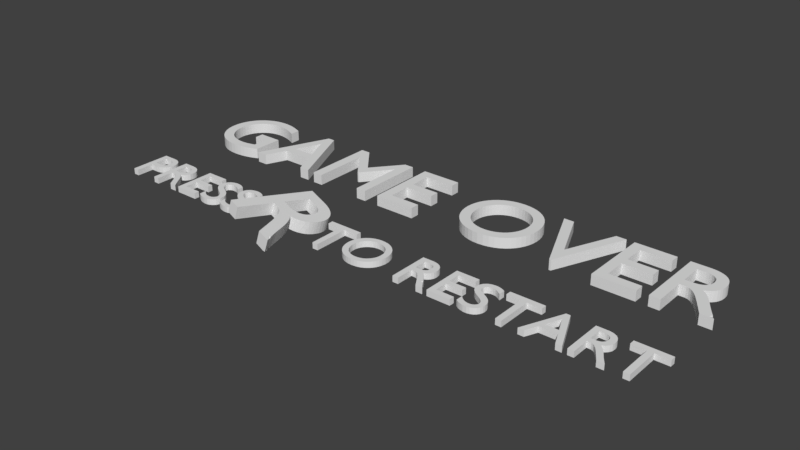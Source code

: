 # Source: Rrestart.blend  (saved by Blender 2.79.0; exported with 4.5.12 LTS)
import bpy
from mathutils import Matrix  # noqa: F401  (used for matrix-valued properties, if any)

bpy.ops.wm.read_factory_settings(use_empty=True)
scene = bpy.context.scene
scene.name = 'Scene'

# ---- collections
col_collection_1 = bpy.data.collections.new('Collection 1'); scene.collection.children.link(col_collection_1)

# ---- world
world_world = bpy.data.worlds.new('World'); scene.world = world_world
world_world.color = (0.05088, 0.05088, 0.05088)
world_world.use_sun_shadow = False
world_world.sun_shadow_jitter_overblur = 0.0
world_world.cycles.sampling_method = 'MANUAL'

# ---- meshes
me_cutext_001 = bpy.data.meshes.new('CUText.001')
me_cutext_001.from_pydata([(-2.82, -1.329, -0.02825), (-2.764, -1.329, -0.02825), (-2.82, -1.329, 0.02824), (-2.764, -1.329, 0.02824), (-2.764, -1.162, 0.02824), (-2.764, -1.113, -0.02825), (-2.82, -0.9437, -0.02825), (-2.82, -0.9437, 0.02824), (-2.764, -1.162, -0.02825), (-2.689, -1.113, -0.02825), (-2.692, -1.162, 0.02824), (-2.69, -1.162, -0.02825), (-2.764, -1.113, 0.02824), (-2.764, -0.9934, 0.02824), (-2.764, -0.9934, -0.02825), (-2.689, -1.113, 0.02824), (-2.658, -1.157, -0.02825), (-2.665, -1.106, -0.02825), (-2.666, -1.159, 0.02824), (-2.649, -1.154, 0.02824), (-2.625, -1.144, -0.02825), (-2.603, -1.127, -0.02825), (-2.629, -1.146, 0.02824), (-2.652, -1.097, -0.02825), (-2.638, -1.083, -0.02825), (-2.665, -1.106, 0.02824), (-2.652, -1.097, 0.02824), (-2.638, -1.083, 0.02824), (-2.634, -1.057, -0.02825), (-2.635, -1.033, -0.02825), (-2.634, -1.057, 0.02824), (-2.635, -1.033, 0.02824), (-2.587, -1.102, -0.02825), (-2.578, -1.077, -0.02825), (-2.603, -1.127, 0.02824), (-2.591, -1.109, 0.02824), (-2.578, -1.032, -0.02825), (-2.528, -1.329, -0.02825), (-2.528, -1.329, 0.02824), (-2.472, -1.329, -0.02825), (-2.472, -1.329, 0.02824), (-2.472, -1.162, -0.02825), (-2.528, -0.9437, -0.02825), (-2.584, -1.097, 0.02824), (-2.578, -1.077, 0.02824), (-2.577, -1.054, -0.02825), (-2.577, -1.054, 0.02824), (-2.578, -1.032, 0.02824), (-2.472, -1.162, 0.02824), (-2.472, -1.112, -0.02825), (-2.439, -1.162, -0.02825), (-2.439, -1.162, 0.02824), (-2.406, -1.175, -0.02825), (-2.425, -1.165, 0.02824), (-2.406, -1.175, 0.02824), (-2.427, -1.112, -0.02825), (-2.425, -1.165, -0.02825), (-2.472, -0.9912, -0.02825), (-2.472, -1.112, 0.02824), (-2.472, -0.9912, 0.02824), (-2.404, -1.109, -0.02825), (-2.427, -1.112, 0.02824), (-2.404, -1.109, 0.02824), (-2.687, -0.9935, -0.02825), (-2.691, -0.9934, 0.02824), (-2.676, -0.9439, -0.02825), (-2.699, -0.9437, 0.02824), (-2.663, -1.0, -0.02825), (-2.647, -1.011, -0.02825), (-2.663, -1.0, 0.02824), (-2.677, -0.9958, 0.02824), (-2.647, -1.011, 0.02824), (-2.645, -0.9525, -0.02825), (-2.669, -0.9452, 0.02824), (-2.645, -0.9525, 0.02824), (-2.623, -0.962, -0.02825), (-2.587, -1.005, -0.02825), (-2.601, -0.9808, -0.02825), (-2.59, -0.9986, 0.02824), (-2.601, -0.9808, 0.02824), (-2.623, -0.962, 0.02824), (-2.584, -1.011, 0.02824), (-2.528, -0.9437, 0.02824), (-2.419, -0.9438, 0.02824), (-2.428, -0.9912, 0.02824), (-2.428, -0.9912, -0.02825), (-2.407, -0.9937, -0.02825), (-2.407, -0.9937, 0.02824), (-2.419, -0.9439, -0.02825), (-2.296, -1.329, -0.02825), (-2.296, -1.329, 0.02824), (-2.362, -1.226, -0.02825), (-2.362, -1.226, 0.02824), (-2.314, -1.202, -0.02825), (-2.315, -1.201, 0.02824), (-2.23, -1.329, -0.02825), (-2.23, -1.329, 0.02824), (-2.268, -1.276, -0.02825), (-2.27, -1.272, 0.02824), (-2.385, -1.196, -0.02825), (-2.337, -1.172, -0.02825), (-2.385, -1.196, 0.02824), (-2.366, -1.146, -0.02825), (-2.366, -1.146, 0.02824), (-2.337, -1.172, 0.02824), (-2.335, -1.129, -0.02825), (-2.335, -1.129, 0.02824), (-2.386, -1.101, -0.02825), (-2.376, -1.093, -0.02825), (-2.366, -1.081, -0.02825), (-2.385, -1.1, 0.02824), (-2.366, -1.081, 0.02824), (-2.36, -1.058, -0.02825), (-2.362, -1.032, -0.02825), (-2.36, -1.058, 0.02824), (-2.362, -1.032, 0.02824), (-2.318, -1.106, -0.02825), (-2.307, -1.083, -0.02825), (-2.318, -1.106, 0.02824), (-2.307, -1.083, 0.02824), (-2.304, -1.057, -0.02825), (-2.305, -1.035, -0.02825), (-2.304, -1.057, 0.02824), (-2.305, -1.035, 0.02824), (-2.188, -1.329, -0.02825), (-2.132, -1.279, 0.02824), (-2.132, -1.159, -0.02825), (-2.132, -1.159, 0.02824), (-1.964, -1.329, -0.02825), (-1.964, -1.329, 0.02824), (-2.132, -1.279, -0.02825), (-2.188, -1.329, 0.02824), (-2.188, -0.9437, -0.02825), (-2.188, -0.9437, 0.02824), (-2.132, -1.11, 0.02824), (-2.132, -0.9934, -0.02825), (-2.132, -0.9934, 0.02824), (-2.132, -1.11, -0.02825), (-1.975, -1.159, 0.02824), (-1.975, -1.159, -0.02825), (-1.975, -1.11, 0.02824), (-1.975, -1.11, -0.02825), (-2.369, -1.018, -0.02825), (-2.38, -1.003, -0.02825), (-2.38, -1.003, 0.02824), (-2.369, -1.018, 0.02824), (-2.384, -0.9492, -0.02825), (-2.356, -0.9597, -0.02825), (-2.389, -0.9482, 0.02824), (-2.356, -0.9597, 0.02824), (-2.333, -0.9766, -0.02825), (-2.309, -1.013, -0.02825), (-2.319, -0.994, -0.02825), (-2.328, -0.9827, 0.02824), (-2.309, -1.013, 0.02824), (-2.319, -0.994, 0.02824), (-2.338, -0.9727, 0.02824), (-1.969, -0.9934, 0.02824), (-1.969, -0.9437, 0.02824), (-1.964, -1.279, -0.02825), (-1.964, -1.279, 0.02824), (-1.892, -1.318, -0.02825), (-1.893, -1.318, 0.02824), (-1.865, -1.328, -0.02825), (-1.83, -1.334, -0.02825), (-1.844, -1.332, 0.02824), (-1.868, -1.327, 0.02824), (-1.923, -1.299, -0.02825), (-1.891, -1.261, -0.02825), (-1.923, -1.299, 0.02824), (-1.893, -1.258, 0.02824), (-1.923, -1.231, -0.02825), (-1.923, -1.231, 0.02824), (-1.867, -1.275, -0.02825), (-1.839, -1.283, -0.02825), (-1.867, -1.275, 0.02824), (-1.839, -1.283, 0.02824), (-1.926, -1.035, 0.02824), (-1.882, -1.121, 0.02824), (-1.875, -1.127, -0.02825), (-1.862, -1.135, 0.02824), (-1.823, -1.16, 0.02824), (-1.899, -1.105, -0.02825), (-1.913, -1.087, -0.02825), (-1.913, -1.087, 0.02824), (-1.899, -1.105, 0.02824), (-1.922, -1.066, -0.02825), (-1.926, -1.035, -0.02825), (-1.869, -1.059, -0.02825), (-1.874, -1.032, -0.02825), (-1.922, -1.066, 0.02824), (-1.843, -1.083, -0.02825), (-1.843, -1.083, 0.02824), (-1.869, -1.059, 0.02824), (-1.874, -1.032, 0.02824), (-1.792, -1.333, -0.02825), (-1.819, -1.334, 0.02824), (-1.792, -1.333, 0.02824), (-1.742, -1.309, -0.02825), (-1.765, -1.324, -0.02825), (-1.765, -1.324, 0.02824), (-1.742, -1.309, 0.02824), (-1.812, -1.284, -0.02825), (-1.789, -1.279, -0.02825), (-1.815, -1.285, 0.02824), (-1.801, -1.282, 0.02824), (-1.789, -1.279, 0.02824), (-1.773, -1.269, -0.02825), (-1.756, -1.246, -0.02825), (-1.773, -1.269, 0.02824), (-1.762, -1.217, -0.02825), (-1.756, -1.246, 0.02824), (-1.762, -1.217, 0.02824), (-1.652, -1.307, 0.02824), (-1.724, -1.29, -0.02825), (-1.715, -1.271, -0.02825), (-1.708, -1.252, -0.02825), (-1.724, -1.29, 0.02824), (-1.715, -1.271, 0.02824), (-1.708, -1.252, 0.02824), (-1.707, -1.23, -0.02825), (-1.707, -1.23, 0.02824), (-1.664, -1.299, -0.02825), (-1.664, -1.298, 0.02824), (-1.664, -1.228, -0.02825), (-1.65, -1.246, -0.02825), (-1.664, -1.228, 0.02824), (-1.65, -1.246, 0.02824), (-1.791, -1.18, -0.02825), (-1.771, -1.201, -0.02825), (-1.79, -1.181, 0.02824), (-1.771, -1.201, 0.02824), (-1.75, -1.141, -0.02825), (-1.75, -1.141, 0.02824), (-1.776, -1.122, -0.02825), (-1.775, -1.123, 0.02824), (-1.71, -1.201, -0.02825), (-1.719, -1.178, -0.02825), (-1.71, -1.201, 0.02824), (-1.719, -1.178, 0.02824), (-1.733, -1.158, -0.02825), (-1.733, -1.158, 0.02824), (-1.64, -1.105, -0.02825), (-1.654, -1.087, -0.02825), (-1.64, -1.105, 0.02824), (-1.654, -1.087, 0.02824), (-1.663, -1.066, -0.02825), (-1.667, -1.035, -0.02825), (-1.667, -1.035, 0.02824), (-1.663, -1.066, 0.02824), (-1.969, -0.9934, -0.02825), (-1.969, -0.9437, -0.02825), (-1.92, -1.005, -0.02825), (-1.907, -0.981, -0.02825), (-1.868, -1.009, -0.02825), (-1.92, -1.005, 0.02824), (-1.907, -0.981, 0.02824), (-1.888, -0.9617, -0.02825), (-1.888, -0.9617, 0.02824), (-1.842, -0.9916, -0.02825), (-1.868, -1.009, 0.02824), (-1.842, -0.9916, 0.02824), (-1.87, -0.9514, -0.02825), (-1.852, -0.9446, -0.02825), (-1.866, -0.9496, 0.02824), (-1.841, -0.9419, 0.02824), (-1.814, -0.9878, -0.02825), (-1.792, -0.9898, -0.02825), (-1.814, -0.9878, 0.02824), (-1.792, -0.9898, 0.02824), (-1.818, -0.9384, -0.02825), (-1.793, -0.939, -0.02825), (-1.818, -0.9384, 0.02824), (-1.793, -0.939, 0.02824), (-1.771, -0.9962, -0.02825), (-1.746, -1.009, -0.02825), (-1.77, -0.9962, 0.02824), (-1.746, -1.009, 0.02824), (-1.765, -0.9446, -0.02825), (-1.739, -0.9556, -0.02825), (-1.771, -0.943, 0.02824), (-1.749, -0.9507, 0.02824), (-1.722, -1.028, -0.02825), (-1.722, -0.9654, -0.02825), (-1.722, -1.028, 0.02824), (-1.722, -0.9654, 0.02824), (-1.661, -1.005, -0.02825), (-1.648, -0.981, -0.02825), (-1.661, -1.005, 0.02824), (-1.648, -0.981, 0.02824), (-1.63, -0.9617, 0.02824), (-0.9504, -1.403, -0.01549), (-0.8585, -1.58, 0.1126), (-1.631, -1.319, -0.02825), (-1.584, -1.332, -0.02825), (-1.609, -1.327, -0.02825), (-1.631, -1.319, 0.02824), (-1.603, -1.329, 0.02824), (-1.56, -1.334, -0.02825), (-1.581, -1.333, 0.02824), (-1.56, -1.334, 0.02824), (-1.625, -1.266, -0.02825), (-1.6, -1.278, -0.02825), (-1.625, -1.266, 0.02824), (-1.604, -1.276, 0.02824), (-1.576, -1.284, -0.02825), (-1.553, -1.284, -0.02825), (-1.58, -1.283, 0.02824), (-1.557, -1.285, 0.02824), (-1.533, -1.333, -0.02825), (-1.506, -1.324, -0.02825), (-1.533, -1.333, 0.02824), (-1.506, -1.324, 0.02824), (-1.484, -1.309, -0.02825), (-1.484, -1.309, 0.02824), (-1.53, -1.279, -0.02825), (-1.514, -1.269, -0.02825), (-1.543, -1.282, 0.02824), (-1.53, -1.279, 0.02824), (-1.514, -1.269, 0.02824), (-1.503, -1.217, -0.02825), (-1.498, -1.246, 0.02824), (-1.503, -1.217, 0.02824), (-1.498, -1.246, -0.02825), (-1.465, -1.29, -0.02825), (-1.456, -1.271, -0.02825), (-1.465, -1.29, 0.02824), (-1.454, -1.265, 0.02824), (-1.45, -1.253, -0.02825), (-1.448, -1.23, -0.02825), (-1.614, -1.129, -0.02825), (-1.623, -1.121, 0.02824), (-1.601, -1.137, 0.02824), (-1.531, -1.181, 0.02824), (-1.532, -1.18, -0.02825), (-1.562, -1.161, 0.02824), (-1.584, -1.083, -0.02825), (-1.584, -1.083, 0.02824), (-1.61, -1.059, -0.02825), (-1.615, -1.032, -0.02825), (-1.61, -1.059, 0.02824), (-1.615, -1.032, 0.02824), (-1.52, -1.121, -0.02825), (-1.512, -1.201, -0.02825), (-1.512, -1.201, 0.02824), (-1.515, -1.124, 0.02824), (-1.452, -1.201, -0.02825), (-1.461, -1.178, -0.02825), (-1.452, -1.201, 0.02824), (-1.461, -1.178, 0.02824), (-1.491, -1.141, -0.02825), (-1.474, -1.158, -0.02825), (-1.491, -1.141, 0.02824), (-1.474, -1.158, 0.02824), (-1.449, -1.244, 0.02824), (-1.448, -1.23, 0.02824), (-1.61, -1.009, -0.02825), (-1.583, -0.9916, -0.02825), (-1.61, -1.009, 0.02824), (-1.583, -0.9916, 0.02824), (-1.63, -0.9617, -0.02825), (-1.611, -0.9514, -0.02825), (-1.611, -0.9514, 0.02824), (-1.59, -0.9436, 0.02824), (-1.556, -0.9878, -0.02825), (-1.556, -0.9878, 0.02824), (-1.59, -0.9435, -0.02825), (-1.559, -0.9384, -0.02825), (-1.559, -0.9384, 0.02824), (-1.533, -0.9898, -0.02825), (-1.511, -0.9966, -0.02825), (-1.533, -0.9898, 0.02824), (-1.513, -0.9956, 0.02824), (-1.535, -0.939, -0.02825), (-1.509, -0.9437, -0.02825), (-1.535, -0.939, 0.02824), (-1.509, -0.9437, 0.02824), (-1.487, -1.009, -0.02825), (-1.463, -1.028, -0.02825), (-1.463, -0.9654, -0.02825), (-1.487, -1.009, 0.02824), (-1.463, -1.028, 0.02824), (-1.463, -0.9654, 0.02824), (-1.482, -0.9548, -0.02825), (-1.486, -0.9531, 0.02824), (-1.163, -1.151, -2.74e-05), (-1.083, -1.176, -0.01508), (-1.084, -1.166, 0.02583), (-1.108, -1.166, -0.01061), (-1.079, -1.151, 0.1068), (-1.138, -1.049, -0.01905), (-1.066, -1.069, -0.033), (-0.981, -1.32, -0.01936), (-1.046, -1.205, -0.01958), (-1.023, -1.213, 0.03059), (-1.016, -1.247, -0.02106), (-0.9952, -1.288, -0.02037), (-1.017, -1.224, 0.02155), (-0.9823, -1.244, 0.09687), (-0.966, -1.358, -0.01773), (-0.9034, -1.231, -0.04871), (-0.8765, -1.216, 0.06903), (-1.061, -1.191, -0.01799), (-1.058, -1.182, 0.01867), (-0.8556, -1.149, -0.07034), (-0.8791, -1.161, -0.06345), (-1.037, -1.075, -0.0387), (-1.039, -1.053, 0.08478), (-1.0, -1.079, -0.04656), (-0.9968, -1.072, 0.00765), (-0.9825, -1.074, -0.009686), (-0.9423, -1.178, -0.04681), (-0.9206, -1.204, -0.04833), (-0.905, -1.203, 0.003287), (-0.8995, -1.168, -0.05783), (-0.8871, -1.161, -0.0005689), (-0.9235, -1.166, 0.03033), (-0.9073, -1.166, 0.004687), (-0.9229, -1.167, 0.03094), (-0.9045, -1.163, 0.029), (-0.9482, -1.07, -0.05958), (-0.9385, -1.066, -0.06232), (-0.9195, -1.053, -0.06834), (-0.9011, -1.034, -0.07504), (-0.967, -1.076, -0.05454), (-0.9567, -1.069, -0.004586), (-0.9395, -1.065, -0.01966), (-0.9684, -1.071, 0.000895), (-0.9606, -1.063, 0.06819), (-0.9419, -1.065, 0.01488), (-0.9179, -1.054, -0.033), (-0.9084, -1.047, -0.01894), (-0.8957, -1.036, -0.02027), (-0.9191, -1.055, 0.02494), (-0.8943, -1.038, 0.01548), (-1.169, -0.6703, -0.06175), (-1.079, -0.7992, -0.06529), (-0.888, -1.008, -0.08146), (-0.8793, -1.013, -0.0144), (-0.9437, -0.8434, -0.09029), (-0.89, -0.891, -0.09629), (-0.9207, -0.8584, -0.09356), (-0.9186, -0.8463, -0.05003), (-0.9009, -0.8761, -0.09581), (-0.8801, -0.8753, -0.02822), (-0.8876, -0.8586, -0.007686), (-0.9001, -0.8459, -0.001144), (-0.8942, -0.8427, 0.02421), (-0.9869, -0.8248, -0.08288), (-0.9792, -0.8038, 0.03849), (-0.97, -0.7248, -0.09984), (-0.9568, -0.8369, -0.08816), (-0.9319, -0.7372, -0.1069), (-0.8662, -0.7698, -0.1176), (-0.8972, -0.7522, -0.1128), (-0.9534, -0.8119, 0.03367), (-0.9308, -0.8211, 0.02971), (-0.9116, -0.831, 0.02666), (-0.9051, -0.7218, 0.01085), (-0.8853, -1.595, -0.005135), (-0.8022, -1.618, -0.02107), (-0.8076, -1.616, -0.02005), (-0.749, -1.631, -0.0231), (-0.78, -1.624, -0.02534), (-0.7647, -1.596, -0.03249), (-0.7613, -1.601, -0.02056), (-0.7425, -1.628, 0.003217), (-0.7624, -1.582, -0.005258), (-0.7945, -1.553, -0.03134), (-0.8004, -1.578, -0.02675), (-0.7928, -1.524, -0.03548), (-0.8127, -1.468, -0.03831), (-0.8439, -1.37, -0.04399), (-0.812, -1.37, 0.07462), (-0.7761, -1.578, -0.02333), (-0.7841, -1.547, -0.03449), (-0.7655, -1.565, 0.007581), (-0.8318, -1.313, 0.07156), (-0.8684, -1.303, -0.04727), (-0.8884, -1.258, -0.04857), (-0.8505, -1.266, 0.0697), (-0.8655, -1.235, 0.06911), (-0.8274, -1.128, -0.07949), (-0.8725, -1.156, 0.004899), (-0.8431, -1.142, 0.01654), (-0.824, -1.129, -0.0308), (-0.8248, -1.13, 0.005218), (-0.7989, -1.11, 0.00888), (-0.7927, -1.107, 0.03567), (-0.7886, -1.08, -0.09461), (-0.8058, -1.107, -0.08718), (-0.7791, -1.061, -0.09923), (-0.771, -1.041, -0.1038), (-0.8808, -1.026, 0.04509), (-0.8669, -1.006, 0.03946), (-0.7968, -1.102, -0.03897), (-0.7813, -1.083, -0.0357), (-0.7618, -1.052, -0.02205), (-0.7693, -1.077, 0.02648), (-0.7442, -1.025, 0.01394), (-0.7562, -1.056, 0.02069), (-0.8801, -0.9817, -0.08665), (-0.877, -0.9893, -0.06075), (-0.8763, -0.957, -0.09076), (-0.8606, -0.9369, -0.02446), (-0.7588, -0.9846, -0.1139), (-0.857, -0.9804, 0.03377), (-0.8671, -0.9652, -0.04226), (-0.8569, -0.9599, 0.003321), (-0.8487, -0.9385, 0.0264), (-0.7319, -0.9691, 0.003814), (-0.878, -0.9204, -0.09516), (-0.8816, -0.8948, -0.07205), (-0.7795, -0.8628, -0.1251), (-0.7939, -0.8388, -0.125), (-0.8637, -0.9117, -0.0308), (-0.8631, -0.8928, -0.006776), (-0.8582, -0.9168, -0.009648), (-0.8627, -0.8773, 0.02159), (-0.8525, -0.9032, 0.02264), (-0.8768, -0.8647, 0.004797), (-0.8802, -0.855, 0.02263), (-0.8802, -0.855, 0.02263), (-0.7685, -0.821, -0.007267), (-0.7647, -1.018, -0.1081), (-0.7378, -1.003, 0.009591), (-0.7574, -0.952, -0.1185), (-0.7306, -0.9366, -0.0007627), (-0.7679, -0.8909, -0.1241), (-0.7605, -0.9207, -0.1219), (-0.7527, -0.8474, -0.007405), (-0.7411, -0.8755, -0.006372), (-0.7337, -0.9053, -0.004161), (-0.8387, -0.7898, -0.1212), (-0.814, -0.8131, -0.1238), (-0.7921, -0.8261, -0.09264), (-0.7882, -0.7967, -0.005955), (-0.8703, -0.7368, 0.004908), (-0.8393, -0.7544, 0.0001412), (-0.8119, -0.7744, -0.003489), (-0.6278, -0.9934, -0.02825), (-0.6278, -0.9934, 0.02824), (-0.6278, -0.9437, -0.02825), (-0.6278, -0.9437, 0.02824), (-0.3058, -0.9437, 0.02824), (-0.4945, -1.329, -0.02825), (-0.4945, -1.329, 0.02824), (-0.4391, -1.329, -0.02825), (-0.4391, -1.329, 0.02824), (-0.4945, -0.9934, 0.02824), (-0.4945, -0.9934, -0.02825), (-0.4391, -0.9934, -0.02825), (-0.4391, -0.9934, 0.02824), (-0.2317, -1.255, 0.02824), (-0.2524, -1.223, -0.02825), (-0.2318, -1.255, -0.02825), (-0.2524, -1.223, 0.02824), (-0.1746, -1.306, 0.02824), (-0.1505, -1.318, 0.02824), (-0.1242, -1.327, -0.02825), (-0.2152, -1.274, -0.02825), (-0.1961, -1.291, -0.02825), (-0.1961, -1.291, 0.02824), (-0.2152, -1.274, 0.02824), (-0.1649, -1.248, -0.02825), (-0.1899, -1.22, -0.02825), (-0.1649, -1.248, 0.02824), (-0.1745, -1.306, -0.02825), (-0.1505, -1.318, -0.02825), (-0.141, -1.264, -0.02825), (-0.141, -1.264, 0.02824), (-0.2692, -1.162, 0.02824), (-0.2708, -1.136, -0.02825), (-0.2708, -1.136, 0.02824), (-0.2643, -1.187, -0.02825), (-0.2643, -1.187, 0.02824), (-0.2125, -1.157, 0.02824), (-0.2692, -1.162, -0.02825), (-0.2691, -1.11, -0.02825), (-0.2691, -1.11, 0.02824), (-0.2642, -1.085, -0.02825), (-0.2118, -1.105, -0.02825), (-0.2561, -1.06, -0.02825), (-0.2642, -1.085, 0.02824), (-0.245, -1.038, -0.02825), (-0.2561, -1.06, 0.02824), (-0.245, -1.038, 0.02824), (-0.2024, -1.195, -0.02825), (-0.2086, -1.176, -0.02825), (-0.2046, -1.19, 0.02824), (-0.1899, -1.22, 0.02824), (-0.2136, -1.149, -0.02825), (-0.2138, -1.136, 0.02824), (-0.2025, -1.078, -0.02825), (-0.2118, -1.105, 0.02824), (-0.2025, -1.078, 0.02824), (-0.1909, -1.055, -0.02825), (-0.194, -1.061, 0.02824), (-0.1835, -1.045, 0.02824), (-0.1711, -1.031, -0.02825), (-0.1711, -1.031, 0.02824), (-0.3058, -0.9437, -0.02825), (-0.3058, -0.9934, -0.02825), (-0.3058, -0.9934, 0.02824), (-0.231, -1.017, -0.02825), (-0.231, -1.017, 0.02824), (-0.2142, -0.9974, -0.02825), (-0.195, -0.9806, -0.02825), (-0.2142, -0.9974, 0.02824), (-0.195, -0.9806, 0.02824), (-0.1732, -0.9662, -0.02825), (-0.1732, -0.9662, 0.02824), (-0.1493, -1.014, -0.02825), (-0.1569, -1.019, 0.02824), (-0.1411, -1.009, 0.02824), (-0.1491, -0.9545, -0.02825), (-0.1491, -0.9545, 0.02824), (-1.359, -1.465, 0.08564), (-1.332, -1.45, 0.2034), (-1.245, -1.496, 0.06394), (-1.219, -1.481, 0.1817), (-1.142, -0.6549, 0.05599), (-1.186, -1.342, 0.156), (-1.185, -1.342, 0.1559), (-1.136, -1.136, 0.1177), (-1.112, -1.033, 0.0987), (-1.064, -1.168, 0.05682), (-0.9952, -1.222, 0.09691), (-0.9332, -1.359, 0.1008), (-0.9584, -1.294, 0.09797), (-1.016, -1.193, 0.09774), (-1.035, -1.175, 0.09978), (-1.055, -1.161, 0.1025), (-0.9841, -1.063, 0.07355), (-1.01, -1.06, 0.07904), (-0.8599, -1.149, 0.0565), (-0.9197, -1.164, 0.05312), (-0.916, -1.161, 0.07093), (-0.893, -1.19, 0.06944), (-0.8929, -1.158, 0.06518), (-0.9402, -1.06, 0.06319), (-0.9134, -1.052, 0.05604), (-0.8926, -1.037, 0.04936), (-1.052, -0.7838, 0.05245), (-0.9432, -0.7094, 0.01792), (-0.7538, -1.616, 0.05115), (-0.7317, -1.621, 0.05028), (-0.7234, -1.617, 0.0867), (-0.7357, -1.586, 0.08547), (-0.7579, -1.565, 0.08777), (-0.7881, -1.446, 0.07905), (-0.7728, -1.491, 0.08142), (-0.7472, -1.58, 0.05286), (-0.7459, -1.576, 0.0746), (-0.7589, -1.552, 0.04895), (-0.7495, -1.551, 0.08406), (-0.7527, -1.579, 0.08843), (-0.8242, -1.131, 0.04608), (-2.778, -0.224, -0.05), (-2.778, -0.224, 0.05), (-2.803, -0.1874, -0.05), (-2.803, -0.1874, 0.05), (-2.824, -0.1473, 0.05), (-2.839, -0.1039, -0.05), (-2.839, -0.1039, 0.05), (-2.824, -0.1473, -0.05), (-2.848, -0.05766, -0.05), (-2.848, -0.05766, 0.05), (-2.851, -0.008837, -0.05), (-2.851, -0.008837, 0.05), (-2.848, 0.04035, -0.05), (-2.848, 0.04035, 0.05), (-2.838, 0.08718, -0.05), (-2.838, 0.08718, 0.05), (-2.713, -0.2854, 0.05), (-2.675, -0.3096, -0.05), (-2.713, -0.2855, -0.05), (-2.633, -0.3289, -0.05), (-2.675, -0.3096, 0.05), (-2.587, -0.3431, -0.05), (-2.587, -0.3431, 0.05), (-2.539, -0.3518, -0.05), (-2.539, -0.3518, 0.05), (-2.488, -0.3548, -0.05), (-2.488, -0.3548, 0.05), (-2.513, -0.2626, -0.05), (-2.453, -0.3541, -0.05), (-2.461, -0.2649, -0.05), (-2.409, -0.3508, -0.05), (-2.409, -0.3508, 0.05), (-2.429, -0.2622, -0.05), (-2.404, -0.2583, -0.05), (-2.748, -0.2568, -0.05), (-2.695, -0.1679, -0.05), (-2.695, -0.1679, 0.05), (-2.73, -0.1104, -0.05), (-2.741, -0.0778, -0.05), (-2.714, -0.1405, -0.05), (-2.714, -0.1405, 0.05), (-2.73, -0.1104, 0.05), (-2.618, -0.2315, -0.05), (-2.647, -0.2136, 0.05), (-2.647, -0.2136, -0.05), (-2.673, -0.1923, -0.05), (-2.618, -0.2315, 0.05), (-2.585, -0.2457, 0.05), (-2.748, -0.04287, -0.05), (-2.748, -0.04287, 0.05), (-2.75, -0.005833, -0.05), (-2.75, -0.005832, 0.05), (-2.748, 0.03039, -0.05), (-2.741, 0.06489, -0.05), (-2.741, 0.06489, 0.05), (-2.73, 0.09738, -0.05), (-2.585, -0.2457, -0.05), (-2.551, -0.2562, -0.05), (-2.551, -0.2562, 0.05), (-2.513, -0.2626, 0.05), (-2.467, -0.265, 0.05), (-2.419, -0.2609, 0.05), (-2.457, -0.09784, -0.05), (-2.457, -0.09784, 0.05), (-2.457, -0.009834, -0.05), (-2.823, 0.1313, -0.05), (-2.823, 0.1313, 0.05), (-2.802, 0.1723, 0.05), (-2.777, 0.2098, -0.05), (-2.777, 0.2098, 0.05), (-2.802, 0.1723, -0.05), (-2.715, 0.1276, -0.05), (-2.715, 0.1276, 0.05), (-2.696, 0.1553, -0.05), (-2.746, 0.2435, -0.05), (-2.746, 0.2435, 0.05), (-2.711, 0.2731, 0.05), (-2.672, 0.2981, -0.05), (-2.674, 0.1802, -0.05), (-2.674, 0.1802, 0.05), (-2.649, 0.2019, -0.05), (-2.649, 0.2019, 0.05), (-2.711, 0.2731, -0.05), (-2.621, 0.2204, -0.05), (-2.63, 0.3181, -0.05), (-2.621, 0.2204, 0.05), (-2.591, 0.2352, -0.05), (-2.591, 0.2352, 0.05), (-2.584, 0.3329, -0.05), (-2.63, 0.3181, 0.05), (-2.584, 0.3329, 0.05), (-2.558, 0.2461, -0.05), (-2.558, 0.2461, 0.05), (-2.523, 0.2529, -0.05), (-2.487, 0.2552, -0.05), (-2.487, 0.2552, 0.05), (-2.523, 0.2529, 0.05), (-2.536, 0.342, -0.05), (-2.456, 0.2545, -0.05), (-2.456, 0.2545, 0.05), (-2.425, 0.2509, -0.05), (-2.395, 0.2458, -0.05), (-2.415, 0.2494, 0.05), (-2.383, 0.3355, -0.05), (-2.536, 0.342, 0.05), (-2.485, 0.3452, -0.05), (-2.485, 0.3452, 0.05), (-2.455, 0.3447, -0.05), (-2.455, 0.3447, 0.05), (-2.422, 0.3418, -0.05), (-2.417, 0.3412, 0.05), (-2.367, -0.3441, -0.05), (-2.366, -0.344, 0.05), (-2.37, -0.2508, -0.05), (-2.326, -0.3343, -0.05), (-2.324, -0.3339, 0.05), (-2.283, -0.321, -0.05), (-2.282, -0.3206, 0.05), (-2.251, -0.3084, -0.05), (-2.228, -0.2993, 0.05), (-2.228, -0.2988, -0.05), (-2.161, -0.3458, -0.05), (-2.161, -0.3458, 0.05), (-2.061, -0.3458, -0.05), (-2.061, -0.3458, 0.05), (-2.371, -0.2511, 0.05), (-2.326, -0.2379, -0.05), (-2.326, -0.2379, 0.05), (-2.326, -0.09784, -0.05), (-2.228, -0.009834, -0.05), (-2.228, -0.009834, 0.05), (-1.975, -0.1448, -0.05), (-1.975, -0.1448, 0.05), (-1.937, -0.05684, -0.05), (-1.937, -0.05684, 0.05), (-1.868, 0.3402, 0.05), (-1.835, 0.1902, -0.05), (-1.685, -0.1448, -0.05), (-1.725, -0.05684, -0.05), (-1.835, 0.1902, 0.05), (-1.494, -0.3458, 0.05), (-2.352, 0.235, -0.05), (-2.374, 0.2409, 0.05), (-2.313, 0.2216, -0.05), (-2.343, 0.2321, 0.05), (-2.313, 0.2216, 0.05), (-2.272, 0.2036, 0.05), (-2.242, 0.1882, -0.05), (-2.242, 0.1882, 0.05), (-2.273, 0.2042, -0.05), (-2.281, 0.3031, 0.05), (-2.242, 0.2878, -0.05), (-2.354, 0.328, -0.05), (-2.383, 0.3355, 0.05), (-2.354, 0.328, 0.05), (-2.327, 0.3196, -0.05), (-2.324, 0.3188, 0.05), (-1.868, 0.3402, -0.05), (-1.594, -0.3458, 0.05), (-1.594, -0.3458, -0.05), (-1.494, -0.3458, -0.05), (-1.421, -0.3458, -0.05), (-1.323, -0.3458, 0.05), (-1.323, -0.3458, -0.05), (-1.799, 0.3402, -0.05), (-1.421, -0.3458, 0.05), (-1.421, 0.3362, -0.05), (-1.095, -0.07883, -0.05), (-1.095, -0.07883, 0.05), (-1.323, 0.1877, -0.05), (-1.103, 0.05617, -0.05), (-1.111, -0.07883, 0.05), (-1.111, -0.07883, -0.05), (-1.103, 0.05617, 0.05), (-0.885, 0.1852, 0.05), (-1.329, 0.3362, -0.05), (-0.876, 0.3362, 0.05), (-0.885, 0.1852, -0.05), (-0.876, 0.3362, -0.05), (-0.883, -0.3458, -0.05), (-0.785, -0.3458, 0.05), (-0.883, -0.3458, 0.05), (-0.785, -0.3458, -0.05), (-0.638, -0.3458, -0.05), (-0.638, -0.3458, 0.05), (-0.54, -0.2578, -0.05), (-0.883, 0.1852, 0.05), (-0.883, 0.1852, -0.05), (-0.785, 0.3362, -0.05), (-0.638, 0.3362, -0.05), (-0.638, 0.3362, 0.05), (-0.54, -0.04584, -0.05), (-0.54, 0.04216, -0.05), (-0.54, 0.04216, 0.05), (-0.261, 0.04216, 0.05), (-0.242, -0.3458, -0.05), (-0.242, -0.2578, -0.05), (-0.261, -0.04584, -0.05), (-0.261, -0.04584, 0.05), (-0.261, 0.04216, -0.05), (-0.54, 0.2482, -0.05), (-0.251, 0.2482, -0.05), (-0.251, 0.3362, -0.05), (-0.251, 0.3362, 0.05), (-2.748, 0.03039, 0.05), (-2.633, -0.3289, 0.05), (-2.452, -0.3541, 0.05), (-2.748, -0.2568, 0.05), (-2.741, -0.0778, 0.05), (-2.673, -0.1923, 0.05), (-2.73, 0.09739, 0.05), (-2.326, -0.09784, 0.05), (-2.457, -0.009834, 0.05), (-2.696, 0.1553, 0.05), (-2.672, 0.2981, 0.05), (-1.685, -0.1448, 0.05), (-1.725, -0.05684, 0.05), (-1.799, 0.3402, 0.05), (-2.242, 0.2872, 0.05), (-1.323, 0.1877, 0.05), (-1.421, 0.3362, 0.05), (-1.329, 0.3362, 0.05), (-0.54, -0.2578, 0.05), (-0.785, 0.3362, 0.05), (-0.54, -0.04584, 0.05), (-0.242, -0.3458, 0.05), (-0.242, -0.2578, 0.05), (-0.54, 0.2482, 0.05), (-0.251, 0.2482, 0.05), (-0.09574, -1.332, -0.02825), (-0.09574, -1.332, 0.02824), (-0.1242, -1.327, 0.02824), (-0.06523, -1.334, -0.02825), (-0.03373, -1.332, -0.02825), (-0.06523, -1.334, 0.02824), (-0.03373, -1.332, 0.02824), (-0.1148, -1.276, -0.02825), (-0.07242, -1.283, -0.02825), (-0.1148, -1.276, 0.02824), (-0.08508, -1.282, 0.02824), (-0.03647, -1.281, -0.02825), (-0.0641, -1.283, 0.02824), (-0.04299, -1.282, 0.02824), (-0.004494, -1.327, -0.02825), (-0.004491, -1.327, 0.02824), (0.02238, -1.318, -0.02825), (0.04681, -1.306, -0.02825), (0.02238, -1.318, 0.02824), (0.04678, -1.306, 0.02824), (0.005132, -1.269, -0.02825), (-0.02297, -1.278, 0.02824), (0.005132, -1.269, 0.02824), (0.03599, -1.249, -0.02825), (0.06864, -1.291, -0.02825), (0.06864, -1.291, 0.02824), (0.02917, -1.254, 0.02824), (0.04342, -1.241, 0.02824), (0.05589, -1.227, 0.02824), (0.05061, -1.037, 0.02824), (0.08793, -1.274, -0.02825), (0.08792, -1.274, 0.02824), (0.06257, -1.219, -0.02825), (0.1044, -1.255, -0.02825), (0.0664, -1.212, 0.02824), (0.1044, -1.255, 0.02824), (0.1181, -1.234, -0.02825), (0.1182, -1.234, 0.02824), (0.07901, -1.184, -0.02825), (0.07482, -1.195, 0.02824), (0.08101, -1.176, 0.02824), (0.08599, -1.147, -0.02825), (0.08483, -1.157, 0.02824), (0.08613, -1.136, 0.02824), (0.129, -1.211, -0.02825), (0.1368, -1.187, -0.02825), (0.129, -1.211, 0.02824), (0.1368, -1.187, 0.02824), (0.1433, -1.147, -0.02825), (0.1416, -1.162, 0.02824), (0.1432, -1.136, 0.02824), (0.08419, -1.105, -0.02825), (0.07037, -1.067, -0.02825), (0.08419, -1.105, 0.02824), (0.07482, -1.078, 0.02824), (0.05061, -1.037, -0.02825), (0.1177, -1.037, -0.02825), (0.06639, -1.061, 0.02824), (0.1038, -1.016, 0.02824), (0.1415, -1.11, -0.02825), (0.1366, -1.084, -0.02825), (0.1287, -1.06, 0.02824), (0.1415, -1.11, 0.02824), (0.1366, -1.084, 0.02824), (0.1287, -1.06, -0.02825), (0.1177, -1.037, 0.02824), (-0.1147, -0.9969, -0.02825), (-0.08508, -0.9908, -0.02825), (-0.1237, -1.001, 0.02824), (-0.105, -0.9945, 0.02824), (-0.08508, -0.9908, 0.02824), (-0.1228, -0.9459, -0.02825), (-0.09439, -0.9405, -0.02825), (-0.1227, -0.9459, 0.02824), (-0.09439, -0.9405, 0.02824), (-0.05142, -0.9897, -0.02825), (-0.0641, -0.9895, 0.02824), (-0.04299, -0.9908, 0.02824), (-0.0641, -0.9387, -0.02825), (-0.03333, -0.9405, -0.02825), (-0.0641, -0.9387, 0.02824), (-0.03333, -0.9405, 0.02824), (-0.02296, -0.9945, -0.02825), (0.00515, -1.004, -0.02825), (0.005153, -1.004, 0.02824), (-0.02296, -0.9945, 0.02824), (-0.004619, -0.9459, -0.02825), (-0.004621, -0.9459, 0.02824), (0.02916, -1.019, -0.02825), (0.06793, -0.9804, -0.02825), (0.02917, -1.019, 0.02824), (0.04615, -0.9661, 0.02824), (0.06794, -0.9804, 0.02824), (0.02189, -0.9545, -0.02825), (0.04616, -0.9661, -0.02825), (0.0219, -0.9545, 0.02824), (0.1038, -1.016, -0.02825), (0.08721, -0.9973, -0.02825), (0.08721, -0.9973, 0.02824), (0.3691, -1.329, -0.02825), (0.3691, -1.329, 0.02824), (0.4244, -1.329, -0.02825), (0.4244, -1.329, 0.02824), (0.4244, -1.162, 0.02824), (0.3691, -0.9437, 0.02824), (0.4244, -1.162, -0.02825), (0.3691, -0.9437, -0.02825), (0.4244, -1.112, -0.02825), (0.4244, -1.112, 0.02824), (0.4244, -0.9912, 0.02824), (0.4244, -0.9912, -0.02825), (0.5364, -1.229, -0.02825), (0.5207, -1.208, 0.02824), (0.6007, -1.329, -0.02825), (0.6007, -1.329, 0.02824), (0.5419, -1.238, 0.02824), (0.5988, -1.26, -0.02825), (0.6235, -1.268, -0.02825), (0.5988, -1.26, 0.02824), (0.622, -1.265, 0.003914), (0.6235, -1.268, 0.02824), (0.6062, -1.24, -0.02825), (0.5834, -1.203, -0.02825), (0.6105, -1.253, -0.01487), (0.6051, -1.238, 0.003641), (0.6062, -1.24, 0.02824), (0.6105, -1.253, 0.01972), (0.4758, -1.166, -0.02825), (0.4758, -1.166, 0.02824), (0.4793, -1.111, -0.02825), (0.457, -1.162, 0.02824), (0.457, -1.162, -0.02825), (0.4942, -1.179, -0.02825), (0.5102, -1.195, -0.02825), (0.497, -1.181, 0.02824), (0.5307, -1.145, -0.02825), (0.4786, -1.112, 0.02824), (0.5058, -1.104, -0.02825), (0.5021, -1.105, 0.02824), (0.5139, -1.098, 0.02824), (0.5292, -1.085, 0.02824), (0.5363, -1.058, -0.02825), (0.5345, -1.032, -0.02825), (0.5363, -1.058, 0.02824), (0.5345, -1.032, 0.02824), (0.5601, -1.173, -0.02825), (0.56, -1.173, 0.02824), (0.5809, -1.2, 0.02824), (0.552, -1.134, -0.02825), (0.5672, -1.121, -0.02825), (0.5307, -1.145, 0.02824), (0.552, -1.134, 0.02824), (0.5672, -1.121, 0.02824), (0.5292, -1.085, -0.02825), (0.579, -1.106, 0.02824), (0.5894, -1.083, 0.02824), (0.5894, -1.083, -0.02825), (0.579, -1.106, -0.02825), (0.5931, -1.057, -0.02825), (0.5918, -1.036, -0.02825), (0.5931, -1.057, 0.02824), (0.5918, -1.036, 0.02824), (0.4792, -0.9437, 0.02824), (0.4768, -0.9915, -0.02825), (0.4775, -0.9916, 0.02824), (0.4792, -0.9437, -0.02825), (0.5051, -0.9982, -0.02825), (0.5243, -1.011, -0.02825), (0.5078, -0.9997, 0.02824), (0.4944, -0.9952, 0.02824), (0.5243, -1.011, 0.02824), (0.5027, -0.9471, -0.02825), (0.527, -0.9533, -0.02825), (0.5027, -0.9471, 0.02824), (0.527, -0.9533, 0.02824), (0.5873, -1.013, -0.02825), (0.574, -0.9877, -0.02825), (0.5873, -1.013, 0.02824), (0.574, -0.9877, 0.02824), (0.5536, -0.9677, -0.02825), (0.5536, -0.9677, 0.02824), (0.6667, -1.329, -0.02825), (0.6667, -1.329, 0.02824), (0.7091, -1.329, -0.02825), (0.7091, -1.329, 0.02824), (0.6408, -1.293, -0.02825), (0.6409, -1.293, 0.02824), (0.7645, -1.279, -0.02825), (0.7645, -1.279, 0.02824), (0.7645, -1.159, -0.02825), (0.7645, -1.159, 0.02824), (0.7091, -0.9437, -0.02825), (0.7645, -1.11, -0.02825), (0.7645, -1.11, 0.02824), (0.7645, -0.9934, 0.02824), (0.9328, -1.329, -0.02825), (0.9328, -1.329, 0.02824), (0.9328, -1.279, -0.02825), (0.9328, -1.279, 0.02824), (0.9985, -1.315, -0.02825), (0.974, -1.299, 0.02824), (0.9985, -1.315, 0.02824), (0.974, -1.299, -0.02825), (0.9968, -1.253, -0.02825), (0.994, -1.251, 0.02824), (0.974, -1.229, -0.02825), (0.974, -1.229, 0.02824), (0.922, -1.11, -0.02825), (0.922, -1.11, 0.02824), (0.922, -1.159, -0.02825), (0.922, -1.159, 0.02824), (0.9841, -1.087, -0.02825), (0.9978, -1.105, -0.02825), (0.9841, -1.087, 0.02824), (0.9978, -1.105, 0.02824), (0.975, -1.066, -0.02825), (0.9709, -1.035, -0.02825), (0.975, -1.066, 0.02824), (0.9709, -1.035, 0.02824), (0.7091, -0.9437, 0.02824), (0.7645, -0.9934, -0.02825), (0.9277, -0.9437, 0.02824), (0.9277, -0.9437, -0.02825), (0.9277, -0.9934, -0.02825), (0.9277, -0.9934, 0.02824), (0.9769, -1.005, -0.02825), (0.9895, -0.981, -0.02825), (0.9769, -1.005, 0.02824), (0.9895, -0.981, 0.02824), (1.004, -0.9665, -0.02825), (1.004, -0.9665, 0.02824), (1.023, -1.325, -0.02825), (1.056, -1.333, -0.02825), (1.02, -1.324, 0.02824), (1.044, -1.331, 0.02824), (1.091, -1.334, -0.02825), (1.066, -1.334, 0.02824), (1.091, -1.334, 0.02824), (1.043, -1.28, -0.02825), (1.021, -1.271, -0.02825), (1.043, -1.28, 0.02824), (1.021, -1.271, 0.02824), (1.067, -1.285, 0.02824), (1.067, -1.285, -0.02825), (1.094, -1.283, -0.02825), (1.091, -1.284, 0.02824), (1.104, -1.28, 0.02824), (1.12, -1.328, -0.02825), (1.144, -1.317, -0.02825), (1.116, -1.329, 0.02824), (1.144, -1.317, 0.02824), (1.12, -1.272, -0.02825), (1.118, -1.273, 0.02824), (1.128, -1.263, 0.02824), (1.14, -1.246, -0.02825), (1.135, -1.217, -0.02825), (1.14, -1.246, 0.02824), (1.135, -1.217, 0.02824), (1.164, -1.3, -0.02825), (1.179, -1.278, -0.02825), (1.164, -1.3, 0.02824), (1.179, -1.278, 0.02824), (1.188, -1.252, -0.02825), (1.19, -1.23, -0.02825), (1.188, -1.252, 0.02824), (1.19, -1.23, 0.02824), (1.038, -1.138, -0.02825), (1.015, -1.121, 0.02824), (1.035, -1.136, 0.02824), (1.092, -1.171, -0.02825), (1.093, -1.172, 0.02824), (1.015, -1.121, -0.02825), (1.056, -1.085, -0.02825), (1.049, -1.079, 0.02824), (1.026, -1.051, -0.02825), (1.023, -1.032, -0.02825), (1.035, -1.066, -0.02825), (1.026, -1.051, 0.02824), (1.023, -1.032, 0.02824), (1.035, -1.066, 0.02824), (1.068, -1.091, 0.02824), (1.126, -1.201, -0.02825), (1.112, -1.187, -0.02825), (1.126, -1.201, 0.02824), (1.112, -1.187, 0.02824), (1.123, -1.123, -0.02825), (1.147, -1.141, -0.02825), (1.124, -1.124, 0.02824), (1.147, -1.141, 0.02824), (1.186, -1.201, -0.02825), (1.177, -1.178, -0.02825), (1.177, -1.178, 0.02824), (1.186, -1.201, 0.02824), (1.164, -1.158, -0.02825), (1.164, -1.158, 0.02824), (1.351, -1.329, -0.02825), (1.351, -1.329, 0.02824), (1.351, -0.9934, -0.02825), (1.351, -0.9934, 0.02824), (1.027, -1.015, -0.02825), (1.042, -0.9991, -0.02825), (1.027, -1.015, 0.02824), (1.037, -1.003, 0.02824), (1.049, -0.9955, 0.02824), (1.02, -0.9541, -0.02825), (1.048, -0.9431, -0.02825), (1.02, -0.9541, 0.02824), (1.048, -0.9431, 0.02824), (1.067, -0.9891, -0.02825), (1.09, -0.9881, -0.02825), (1.067, -0.9891, 0.02824), (1.09, -0.9881, 0.02824), (1.09, -0.938, -0.02825), (1.118, -0.9413, -0.02825), (1.072, -0.9395, 0.02824), (1.095, -0.9384, 0.02824), (1.116, -0.992, -0.02825), (1.143, -1.004, -0.02825), (1.116, -0.992, 0.02824), (1.143, -1.004, 0.02824), (1.14, -0.9475, -0.02825), (1.118, -0.9413, 0.02824), (1.14, -0.9475, 0.02824), (1.175, -1.026, -0.02825), (1.175, -0.9633, -0.02825), (1.175, -1.026, 0.02824), (1.175, -0.9633, 0.02824), (1.217, -0.9934, -0.02825), (1.217, -0.9934, 0.02824), (1.217, -0.9437, -0.02825), (1.217, -0.9437, 0.02824), (1.539, -0.9437, 0.02824), (1.406, -1.329, -0.02825), (1.406, -1.329, 0.02824), (1.549, -1.329, -0.02825), (1.549, -1.329, 0.02824), (1.406, -0.9934, -0.02825), (1.406, -0.9934, 0.02824), (1.605, -1.329, -0.02825), (1.605, -1.329, 0.02824), (1.654, -1.215, -0.02825), (1.654, -1.215, 0.02824), (1.818, -1.215, 0.02824), (1.675, -1.166, -0.02825), (1.675, -1.166, 0.02824), (1.795, -1.166, -0.02825), (1.795, -1.166, 0.02824), (1.733, -1.026, -0.02825), (1.714, -0.9415, -0.02825), (1.733, -1.026, 0.02824), (1.539, -0.9437, -0.02825), (1.539, -0.9934, -0.02825), (1.539, -0.9934, 0.02824), (1.714, -0.9415, 0.02824), (1.753, -0.9415, -0.02825), (1.869, -1.329, 0.02824), (1.818, -1.215, -0.02825), (1.869, -1.329, -0.02825), (1.926, -1.329, -0.02825), (1.926, -1.329, 0.02824), (1.753, -0.9415, 0.02824), (1.969, -1.329, -0.02825), (1.969, -1.329, 0.02824), (2.025, -1.329, -0.02825), (2.025, -1.329, 0.02824), (2.025, -1.162, -0.02825), (2.134, -1.226, -0.02825), (2.135, -1.227, 0.02824), (2.025, -1.162, 0.02824), (2.025, -1.112, -0.02825), (2.061, -1.162, -0.02825), (2.058, -1.162, 0.02824), (1.969, -0.9437, -0.02825), (2.025, -0.9912, -0.02825), (2.025, -1.112, 0.02824), (2.025, -0.9912, 0.02824), (2.078, -1.112, 0.02824), (2.083, -1.17, -0.02825), (2.068, -1.164, 0.02824), (2.083, -1.17, 0.02824), (2.079, -1.111, -0.02825), (2.109, -1.193, -0.02825), (2.112, -1.196, 0.02824), (2.098, -1.183, 0.02824), (2.13, -1.146, -0.02825), (2.107, -1.104, -0.02825), (2.13, -1.146, 0.02824), (2.12, -1.093, -0.02825), (2.13, -1.081, -0.02825), (2.107, -1.104, 0.02824), (2.12, -1.093, 0.02824), (2.13, -1.081, 0.02824), (2.136, -1.058, -0.02825), (2.135, -1.032, -0.02825), (2.136, -1.058, 0.02824), (2.135, -1.032, 0.02824), (1.969, -0.9437, 0.02824), (2.069, -0.9912, 0.02824), (2.078, -0.9438, -0.02825), (2.085, -0.9925, -0.02825), (2.09, -0.9937, 0.02824), (2.079, -0.9439, 0.02824), (2.112, -1.001, -0.02825), (2.126, -1.015, -0.02825), (2.112, -1.001, 0.02824), (2.126, -1.015, 0.02824), (2.112, -0.949, -0.02825), (2.134, -0.9569, -0.02825), (2.119, -0.9512, 0.02824), (2.103, -0.9471, 0.02824), (2.134, -0.9569, 0.02824), (2.201, -1.329, 0.02824), (2.181, -1.2, -0.02825), (2.181, -1.199, 0.02824), (2.201, -1.329, -0.02825), (2.227, -1.273, -0.02825), (2.227, -1.273, 0.02824), (2.267, -1.329, -0.02825), (2.267, -1.329, 0.02824), (2.157, -1.17, -0.02825), (2.156, -1.169, 0.02824), (2.157, -1.131, -0.02825), (2.177, -1.109, -0.02825), (2.157, -1.131, 0.02824), (2.17, -1.117, 0.02824), (2.19, -1.083, -0.02825), (2.179, -1.106, 0.02824), (2.19, -1.083, 0.02824), (2.193, -1.057, -0.02825), (2.192, -1.036, -0.02825), (2.193, -1.057, 0.02824), (2.192, -1.036, 0.02824), (2.41, -1.329, -0.02825), (2.41, -1.329, 0.02824), (2.41, -0.9934, 0.02824), (2.465, -1.329, -0.02825), (2.465, -1.329, 0.02824), (2.41, -0.9934, -0.02825), (2.465, -0.9934, -0.02825), (2.465, -0.9934, 0.02824), (2.174, -0.9877, -0.02825), (2.187, -1.013, -0.02825), (2.174, -0.9877, 0.02824), (2.154, -0.9677, 0.02824), (2.187, -1.013, 0.02824), (2.154, -0.9677, -0.02825), (2.276, -0.9934, -0.02825), (2.276, -0.9934, 0.02824), (2.276, -0.9437, -0.02825), (2.276, -0.9437, 0.02824), (2.598, -0.9437, 0.02824), (2.598, -0.9934, 0.02824), (2.598, -0.9934, -0.02825), (2.598, -0.9437, -0.02825), (0.2423, -0.2794, -0.05), (0.2422, -0.2794, 0.05), (0.1548, -0.1778, -0.05), (0.1548, -0.1778, 0.05), (0.1355, -0.1376, -0.05), (0.1215, -0.09498, -0.05), (0.1355, -0.1376, 0.05), (0.1215, -0.09498, 0.05), (0.1792, -0.2152, 0.05), (0.1792, -0.2152, -0.05), (0.2084, -0.2492, -0.05), (0.2083, -0.2491, 0.05), (0.246, -0.1385, -0.05), (0.246, -0.1385, 0.05), (0.231, -0.1083, -0.05), (0.231, -0.1083, 0.05), (0.2201, -0.07584, -0.05), (0.11, -0.004833, -0.05), (0.11, -0.004833, 0.05), (0.1129, -0.05058, -0.05), (0.1129, -0.05058, 0.05), (0.113, 0.04176, -0.05), (0.113, 0.04175, 0.05), (0.1218, 0.08671, -0.05), (0.1218, 0.08671, 0.05), (0.211, -0.004831, -0.05), (0.2133, -0.04124, -0.05), (0.211, -0.004831, 0.05), (0.2201, 0.06653, -0.05), (0.2133, 0.0318, -0.05), (0.231, 0.09906, -0.05), (0.231, 0.09907, 0.05), (0.2806, -0.3052, -0.05), (0.2805, -0.3052, 0.05), (0.3231, -0.3262, 0.05), (0.3231, -0.3262, -0.05), (0.42, -0.3515, 0.05), (0.3696, -0.3418, -0.05), (0.3696, -0.3418, 0.05), (0.42, -0.3515, -0.05), (0.4389, -0.2626, -0.05), (0.474, -0.3548, -0.05), (0.474, -0.3548, 0.05), (0.476, -0.2648, -0.05), (0.5298, -0.3515, -0.05), (0.5298, -0.3515, 0.05), (0.5134, -0.2626, -0.05), (0.5816, -0.3417, -0.05), (0.5488, -0.2559, -0.05), (0.6291, -0.326, -0.05), (0.6291, -0.326, 0.05), (0.2645, -0.166, -0.05), (0.2865, -0.1907, -0.05), (0.2645, -0.166, 0.05), (0.2865, -0.1907, 0.05), (0.3117, -0.2123, -0.05), (0.3397, -0.2305, -0.05), (0.3117, -0.2123, 0.05), (0.3397, -0.2305, 0.05), (0.3705, -0.2452, -0.05), (0.3705, -0.2452, 0.05), (0.4036, -0.2559, -0.05), (0.4036, -0.2559, 0.05), (0.4389, -0.2626, 0.05), (0.5134, -0.2626, 0.05), (0.5821, -0.2452, -0.05), (0.5488, -0.2559, 0.05), (0.5821, -0.2452, 0.05), (0.613, -0.2305, 0.05), (0.613, -0.2305, -0.05), (0.1361, 0.1296, -0.05), (0.1361, 0.1296, 0.05), (0.1558, 0.1699, 0.05), (0.1558, 0.1699, -0.05), (0.1805, 0.2072, -0.05), (0.1805, 0.2072, 0.05), (0.2459, 0.1293, -0.05), (0.2459, 0.1293, 0.05), (0.2101, 0.241, 0.05), (0.2101, 0.241, -0.05), (0.2443, 0.2709, 0.05), (0.2645, 0.1568, -0.05), (0.2645, 0.1568, 0.05), (0.2865, 0.1814, -0.05), (0.2865, 0.1814, 0.05), (0.3117, 0.2029, -0.05), (0.3117, 0.2029, 0.05), (0.2443, 0.2709, -0.05), (0.2829, 0.2964, -0.05), (0.3397, 0.2211, -0.05), (0.3705, 0.2356, -0.05), (0.3705, 0.2356, 0.05), (0.3256, 0.317, -0.05), (0.4036, 0.2463, -0.05), (0.4036, 0.2463, 0.05), (0.4389, 0.2529, 0.05), (0.4224, 0.3419, -0.05), (0.3256, 0.317, 0.05), (0.3722, 0.3324, -0.05), (0.476, 0.2552, -0.05), (0.4389, 0.2529, -0.05), (0.476, 0.3452, -0.05), (0.5134, 0.2529, -0.05), (0.5134, 0.2529, 0.05), (0.5489, 0.2463, -0.05), (0.5821, 0.2356, -0.05), (0.5489, 0.2463, 0.05), (0.5821, 0.2356, 0.05), (0.5813, 0.3324, -0.05), (0.613, 0.2211, -0.05), (0.6283, 0.3172, -0.05), (0.476, 0.3452, 0.05), (0.5305, 0.3419, -0.05), (0.5305, 0.3419, 0.05), (0.5813, 0.3324, 0.05), (0.6283, 0.3172, 0.05), (0.6723, -0.305, -0.05), (0.6723, -0.305, 0.05), (0.7111, -0.2791, -0.05), (0.7111, -0.2791, 0.05), (0.6411, -0.2123, 0.05), (0.6411, -0.2123, -0.05), (0.6664, -0.1907, -0.05), (0.6664, -0.1907, 0.05), (0.6884, -0.166, -0.05), (0.707, -0.1385, -0.05), (0.6884, -0.166, 0.05), (0.707, -0.1385, 0.05), (0.7219, -0.1084, -0.05), (0.7219, -0.1084, 0.05), (0.7451, -0.2488, -0.05), (0.7451, -0.2488, 0.05), (0.7744, -0.2148, -0.05), (0.7987, -0.1773, -0.05), (0.7987, -0.1774, 0.05), (0.7329, -0.07582, 0.05), (0.8178, -0.1372, -0.05), (0.722, 0.09907, 0.05), (0.7329, -0.07582, -0.05), (0.7397, -0.04124, -0.05), (0.7397, -0.04123, 0.05), (0.742, -0.004833, -0.05), (0.742, -0.004836, 0.05), (0.8402, -0.05038, -0.05), (0.7397, 0.03181, -0.05), (0.7397, 0.03181, 0.05), (0.7329, 0.06651, -0.05), (0.7329, 0.06649, 0.05), (0.722, 0.09909, -0.05), (0.7979, 0.1703, -0.05), (0.8317, -0.09465, 0.05), (0.8317, -0.09465, -0.05), (0.8402, -0.05038, 0.05), (0.843, -0.004829, -0.05), (0.843, -0.004832, 0.05), (0.8401, 0.04198, -0.05), (0.8401, 0.04197, 0.05), (0.8314, 0.08705, -0.05), (0.8315, 0.08704, 0.05), (0.8173, 0.13, 0.05), (1.183, -0.3518, -0.05), (1.203, -0.3518, -0.05), (1.203, -0.3518, 0.05), (1.191, -0.1428, -0.05), (0.888, 0.3362, 0.05), (0.986, 0.3362, 0.05), (0.986, 0.3362, -0.05), (1.492, 0.3362, 0.05), (1.191, -0.1428, 0.05), (1.395, 0.3362, -0.05), (1.492, 0.3362, -0.05), (0.6411, 0.2029, 0.05), (0.6664, 0.1814, 0.05), (0.6884, 0.1568, -0.05), (0.707, 0.1293, -0.05), (0.7071, 0.1292, 0.05), (0.6664, 0.1814, -0.05), (0.6884, 0.1568, 0.05), (0.6412, 0.2029, -0.05), (0.6711, 0.2967, -0.05), (0.6711, 0.2966, 0.05), (0.7098, 0.2712, 0.05), (0.7098, 0.2712, -0.05), (0.7733, 0.2077, -0.05), (0.8173, 0.13, -0.05), (0.7733, 0.2077, 0.05), (0.7439, 0.2414, -0.05), (0.7439, 0.2414, 0.05), (0.888, 0.3362, -0.05), (1.395, 0.3362, 0.05), (1.567, -0.3458, -0.05), (1.567, -0.3458, 0.05), (1.665, -0.2578, -0.05), (1.567, 0.3362, -0.05), (1.665, -0.04584, 0.05), (1.665, -0.04584, -0.05), (1.963, -0.2578, 0.05), (1.665, 0.04216, -0.05), (1.665, 0.04216, 0.05), (1.665, 0.2482, -0.05), (1.944, -0.04584, 0.05), (1.944, 0.04216, 0.05), (1.963, -0.3458, 0.05), (1.963, -0.3458, -0.05), (2.069, -0.3458, -0.05), (2.069, -0.3458, 0.05), (2.167, -0.3458, -0.05), (1.963, -0.2578, -0.05), (1.944, -0.04584, -0.05), (1.944, 0.04216, -0.05), (2.069, 0.3362, 0.05), (2.167, -0.04983, -0.05), (2.167, 0.03816, -0.05), (2.069, 0.3362, -0.05), (1.567, 0.3362, 0.05), (1.954, 0.3362, -0.05), (1.954, 0.3362, 0.05), (1.954, 0.2482, -0.05), (1.954, 0.2482, 0.05), (2.479, -0.3458, -0.05), (2.479, -0.3458, 0.05), (2.277, -0.06953, 0.05), (2.321, -0.1112, -0.05), (2.298, -0.08759, -0.05), (2.321, -0.1112, 0.05), (2.298, -0.08757, 0.05), (2.226, -0.0501, -0.05), (2.227, -0.0503, 0.05), (2.251, -0.05605, 0.05), (2.23, 0.03816, -0.05), (2.23, 0.03816, 0.05), (2.251, -0.05605, -0.05), (2.277, -0.06953, -0.05), (2.352, -0.02237, -0.05), (2.295, 0.0475, -0.05), (2.255, 0.03926, -0.05), (2.276, 0.04243, -0.05), (2.255, 0.03926, 0.05), (2.276, 0.04243, 0.05), (2.319, 0.05753, -0.05), (2.295, 0.0475, 0.05), (2.319, 0.05753, 0.05), (2.342, 0.07692, -0.05), (2.342, 0.07691, 0.05), (2.375, -0.1838, -0.05), (2.388, -0.2038, 0.05), (2.348, -0.1457, -0.05), (2.351, -0.15, 0.05), (2.413, -0.0777, -0.05), (2.413, -0.0774, 0.05), (2.511, -0.224, -0.05), (2.511, -0.2236, 0.05), (2.437, -0.1081, -0.05), (2.476, -0.1673, -0.05), (2.465, -0.1499, 0.05), (2.373, -0.03768, -0.05), (2.373, -0.03768, 0.05), (2.352, -0.02237, 0.05), (2.394, -0.05689, -0.05), (2.394, -0.05687, 0.05), (2.385, -0.00485, -0.05), (2.4, 0.005383, -0.05), (2.417, 0.02075, -0.05), (2.385, -0.004852, 0.05), (2.4, 0.005402, 0.05), (2.413, 0.0168, 0.05), (2.353, 0.09506, -0.05), (2.358, 0.1078, -0.05), (2.353, 0.09506, 0.05), (2.358, 0.1078, 0.05), (2.425, 0.02933, 0.05), (2.464, 0.1258, -0.05), (2.441, 0.04974, -0.05), (2.441, 0.04974, 0.05), (2.452, 0.07314, -0.05), (2.452, 0.07316, 0.05), (2.46, 0.09822, -0.05), (2.46, 0.09822, 0.05), (2.558, -0.3064, -0.05), (2.558, -0.3458, -0.05), (2.537, -0.2639, -0.05), (2.564, -0.3018, -0.04997), (2.536, -0.2617, 0.04999), (2.596, -0.3458, -0.05), (2.596, -0.3458, -0.02001), (2.575, -0.3242, -0.04092), (2.574, -0.3155, -0.02002), (2.596, -0.3458, 0.04754), (2.58, -0.3242, 0.02729), (2.57, -0.3101, 0.04931), (2.167, 0.2522, -0.05), (2.247, 0.2519, -0.05), (2.241, 0.3362, -0.05), (2.273, 0.249, -0.05), (2.273, 0.249, 0.05), (2.3, 0.2432, -0.05), (2.332, 0.2247, -0.05), (2.321, 0.2329, -0.05), (2.3, 0.2431, 0.05), (2.332, 0.2247, 0.05), (2.321, 0.2329, 0.05), (2.274, 0.3347, -0.05), (2.241, 0.3362, 0.05), (2.274, 0.3347, 0.05), (2.305, 0.3302, -0.05), (2.334, 0.3229, -0.05), (2.305, 0.3302, 0.05), (2.334, 0.3229, 0.05), (2.363, 0.1275, -0.05), (2.364, 0.1492, -0.05), (2.363, 0.1275, 0.05), (2.364, 0.1492, 0.05), (2.362, 0.1725, -0.05), (2.354, 0.199, -0.05), (2.354, 0.199, 0.05), (2.362, 0.1725, 0.05), (2.449, 0.2248, -0.05), (2.342, 0.2151, -0.05), (2.423, 0.2673, -0.05), (2.342, 0.2151, 0.05), (2.384, 0.3002, -0.05), (2.384, 0.3002, 0.05), (2.405, 0.2849, -0.05), (2.423, 0.2672, 0.05), (2.405, 0.2849, 0.05), (2.465, 0.1452, -0.05), (2.464, 0.1258, 0.05), (2.463, 0.1737, -0.05), (2.458, 0.2003, -0.05), (2.463, 0.1737, 0.05), (2.458, 0.2003, 0.05), (2.438, 0.2472, -0.05), (2.438, 0.2471, 0.05), (2.449, 0.2248, 0.05), (2.36, 0.3129, -0.05), (2.36, 0.3129, 0.05), (0.2201, -0.07585, 0.05), (0.2133, -0.04125, 0.05), (0.2201, 0.06651, 0.05), (0.2133, 0.0318, 0.05), (0.476, -0.2648, 0.05), (0.5816, -0.3417, 0.05), (0.2829, 0.2964, 0.05), (0.3397, 0.2211, 0.05), (0.3722, 0.3324, 0.05), (0.4224, 0.3419, 0.05), (0.476, 0.2552, 0.05), (0.613, 0.2211, 0.05), (0.7744, -0.2148, 0.05), (0.8178, -0.1372, 0.05), (1.183, -0.3518, 0.05), (0.7979, 0.1703, 0.05), (1.665, -0.2578, 0.05), (2.167, -0.3458, 0.05), (2.167, -0.04983, 0.05), (2.167, 0.03816, 0.05), (2.167, 0.2522, 0.05), (1.665, 0.2482, 0.05), (2.436, -0.1068, 0.05), (2.558, -0.3458, 0.05), (2.558, -0.3242, 0.05), (2.575, -0.3242, 0.04456), (2.246, 0.2519, 0.05), (2.465, 0.1452, 0.05)], [], [(1, 2, 0), (4, 2, 3), (6, 5, 0), (13, 2, 12), (12, 2, 4), (3, 1, 8), (8, 9, 11), (15, 4, 10), (9, 5, 12), (13, 5, 14), (19, 25, 18), (20, 34, 22), (17, 20, 16), (22, 25, 19), (20, 19, 16), (21, 33, 32), (44, 34, 35), (29, 33, 28), (24, 21, 23), (34, 27, 26), (28, 33, 24), (46, 27, 44), (23, 27, 24), (26, 17, 25), (28, 31, 29), (27, 28, 24), (11, 17, 16), (25, 10, 18), (16, 10, 11), (25, 9, 15), (35, 21, 32), (17, 21, 20), (34, 25, 22), (40, 39, 41), (39, 38, 37), (48, 38, 40), (59, 82, 58), (44, 32, 33), (47, 45, 36), (45, 44, 33), (41, 49, 50), (58, 48, 51), (55, 56, 50), (53, 61, 51), (41, 51, 48), (52, 53, 56), (53, 50, 56), (59, 49, 57), (61, 60, 55), (58, 55, 49), (58, 38, 48), (43, 44, 35), (36, 45, 33), (32, 43, 35), (38, 42, 37), (63, 13, 14), (66, 65, 7), (67, 75, 68), (80, 69, 71), (79, 78, 77), (65, 75, 63), (80, 73, 70), (67, 70, 63), (68, 69, 67), (73, 72, 65), (77, 78, 76), (80, 77, 75), (74, 75, 72), (70, 66, 64), (83, 42, 82), (85, 88, 86), (83, 84, 87), (86, 84, 85), (85, 84, 57), (57, 88, 85), (83, 59, 84), (83, 82, 59), (81, 76, 78), (75, 36, 29), (46, 80, 31), (29, 71, 68), (81, 36, 76), (81, 46, 47), (95, 90, 89), (93, 98, 97), (93, 97, 89), (98, 92, 90), (98, 94, 92), (89, 97, 95), (98, 90, 96), (99, 100, 91), (104, 101, 92), (100, 93, 91), (94, 104, 92), (102, 100, 52), (104, 103, 101), (99, 101, 52), (104, 93, 100), (103, 100, 102), (105, 103, 102), (111, 108, 110), (112, 121, 120), (123, 119, 122), (108, 109, 116), (119, 110, 118), (115, 114, 119), (112, 117, 109), (110, 108, 107), (114, 113, 112), (119, 116, 117), (123, 120, 121), (111, 112, 109), (120, 119, 117), (119, 114, 111), (108, 105, 102), (106, 110, 103), (127, 130, 126), (128, 131, 124), (130, 128, 124), (125, 131, 129), (136, 133, 134), (136, 137, 135), (137, 139, 126), (140, 127, 138), (139, 138, 126), (140, 137, 134), (132, 137, 124), (134, 133, 127), (131, 132, 124), (91, 101, 99), (127, 131, 125), (156, 144, 145), (149, 146, 148), (155, 115, 154), (143, 152, 142), (115, 156, 145), (156, 148, 144), (142, 144, 143), (155, 151, 152), (153, 152, 150), (149, 150, 147), (158, 132, 133), (164, 165, 163), (161, 166, 162), (175, 168, 170), (172, 168, 171), (176, 173, 175), (167, 172, 171), (160, 128, 159), (161, 164, 163), (165, 162, 166), (162, 167, 161), (140, 139, 141), (179, 181, 180), (183, 185, 184), (187, 188, 186), (193, 177, 190), (183, 179, 182), (178, 184, 185), (194, 188, 189), (183, 190, 186), (193, 191, 188), (183, 188, 191), (193, 184, 192), (186, 177, 187), (179, 185, 182), (195, 196, 164), (198, 200, 199), (203, 198, 202), (201, 206, 205), (205, 203, 202), (211, 210, 208), (207, 211, 208), (209, 203, 206), (303, 223, 213), (222, 224, 225), (226, 223, 227), (215, 217, 214), (215, 219, 218), (221, 216, 220), (222, 213, 223), (222, 226, 224), (224, 227, 225), (208, 214, 198), (217, 211, 201), (210, 216, 208), (221, 211, 219), (198, 217, 201), (208, 216, 215), (219, 211, 218), (202, 195, 164), (197, 204, 196), (195, 198, 199), (201, 197, 200), (234, 229, 228), (235, 181, 230), (231, 235, 230), (229, 230, 228), (235, 232, 234), (192, 234, 191), (237, 238, 236), (241, 237, 240), (249, 248, 246), (245, 249, 243), (246, 248, 247), (243, 249, 246), (229, 237, 236), (239, 231, 238), (241, 232, 233), (229, 240, 237), (241, 231, 239), (164, 196, 165), (176, 202, 174), (196, 176, 165), (191, 228, 179), (235, 192, 180), (212, 229, 210), (236, 221, 220), (229, 220, 210), (221, 231, 212), (251, 250, 135), (250, 157, 135), (158, 250, 251), (253, 254, 252), (260, 256, 255), (265, 263, 264), (254, 263, 259), (265, 260, 261), (255, 253, 252), (259, 260, 254), (264, 263, 262), (258, 262, 257), (263, 271, 278), (273, 265, 280), (266, 278, 267), (280, 268, 269), (267, 268, 266), (273, 270, 272), (275, 276, 274), (281, 279, 278), (267, 276, 269), (280, 271, 273), (267, 278, 274), (280, 269, 276), (285, 282, 283), (288, 287, 286), (288, 286, 247), (275, 283, 282), (285, 277, 284), (285, 279, 281), (275, 284, 277), (259, 268, 261), (265, 270, 263), (263, 266, 259), (268, 265, 261), (160, 159, 125), (112, 151, 121), (154, 115, 123), (113, 145, 142), (154, 121, 151), (113, 152, 112), (187, 254, 189), (260, 177, 194), (177, 252, 187), (260, 189, 254), (103, 54, 101), (62, 107, 60), (86, 144, 87), (83, 146, 88), (88, 143, 86), (144, 83, 87), (297, 295, 294), (293, 295, 296), (294, 300, 299), (294, 299, 297), (303, 304, 301), (304, 213, 307), (307, 305, 302), (307, 306, 305), (303, 301, 225), (310, 312, 309), (313, 312, 310), (315, 313, 306), (314, 318, 317), (321, 322, 320), (323, 324, 313), (326, 321, 314), (323, 329, 328), (355, 321, 327), (323, 328, 325), (317, 315, 306), (318, 316, 315), (321, 320, 323), (325, 326, 324), (313, 326, 314), (316, 321, 323), (328, 327, 325), (309, 300, 298), (293, 302, 295), (305, 298, 294), (307, 296, 297), (300, 307, 299), (302, 294, 295), (299, 307, 297), (309, 313, 310), (314, 311, 312), (298, 306, 309), (317, 300, 311), (334, 335, 332), (243, 330, 242), (331, 245, 244), (243, 338, 336), (340, 245, 337), (341, 338, 339), (337, 342, 336), (340, 336, 338), (352, 333, 344), (334, 347, 343), (349, 352, 344), (343, 333, 334), (347, 348, 346), (352, 351, 350), (353, 347, 351), (345, 350, 342), (350, 347, 334), (352, 332, 335), (352, 335, 333), (345, 342, 337), (331, 242, 330), (329, 354, 328), (354, 355, 327), (328, 354, 327), (347, 329, 320), (320, 344, 343), (355, 349, 322), (348, 355, 346), (346, 355, 329), (287, 361, 357), (366, 364, 357), (362, 289, 359), (365, 363, 359), (357, 358, 356), (362, 366, 361), (290, 361, 360), (357, 365, 359), (368, 366, 363), (377, 379, 378), (382, 380, 381), (382, 383, 384), (370, 380, 372), (369, 374, 370), (376, 371, 372), (370, 371, 369), (376, 373, 375), (382, 378, 379), (378, 380, 377), (384, 374, 376), (369, 365, 364), (375, 367, 368), (364, 373, 369), (375, 365, 371), (435, 390, 617), (385, 391, 388), (391, 411, 388), (388, 411, 386), (389, 388, 387), (390, 391, 385), (395, 411, 478), (395, 478, 396), (395, 394, 393), (399, 472, 291), (478, 411, 412), (413, 400, 412), (412, 479, 478), (396, 478, 392), (402, 411, 393), (404, 405, 411), (393, 403, 402), (406, 404, 391), (416, 413, 411), (417, 416, 411), (419, 417, 415), (418, 419, 416), (411, 413, 412), (421, 404, 420), (426, 424, 425), (429, 425, 428), (426, 430, 421), (426, 421, 420), (431, 434, 432), (433, 431, 430), (433, 426, 429), (410, 424, 408), (408, 424, 404), (427, 410, 409), (633, 427, 409), (431, 423, 422), (386, 403, 387), (386, 411, 402), (393, 411, 395), (413, 401, 400), (625, 390, 436), (445, 446, 443), (446, 441, 443), (446, 457, 442), (444, 443, 440), (442, 451, 439), (448, 452, 454), (449, 436, 448), (436, 449, 643), (451, 454, 453), (537, 455, 456), (537, 644, 643), (537, 456, 457), (537, 643, 449), (448, 454, 451), (455, 449, 448), (644, 537, 458), (644, 450, 435), (451, 455, 448), (439, 453, 441), (457, 451, 442), (356, 341, 339), (423, 432, 438), (460, 462, 461), (463, 465, 462), (465, 466, 462), (460, 464, 463), (463, 462, 460), (468, 469, 459), (459, 291, 471), (291, 472, 471), (473, 471, 472), (475, 476, 474), (476, 467, 474), (468, 474, 469), (468, 470, 475), (471, 651, 470), (459, 469, 461), (464, 467, 465), (469, 464, 461), (478, 477, 472), (481, 480, 479), (480, 477, 478), (484, 483, 405), (486, 488, 657), (404, 489, 490), (500, 499, 498), (499, 500, 497), (497, 498, 496), (496, 488, 487), (499, 488, 498), (496, 487, 495), (495, 487, 485), (482, 485, 404), (489, 495, 490), (497, 496, 489), (485, 482, 490), (437, 505, 492), (503, 505, 501), (438, 506, 502), (494, 506, 438), (508, 504, 507), (510, 509, 506), (506, 507, 502), (525, 510, 506), (508, 509, 504), (506, 508, 507), (515, 516, 512), (519, 518, 516), (520, 522, 521), (522, 530, 521), (516, 444, 512), (518, 520, 516), (530, 518, 519), (517, 516, 515), (505, 525, 524), (514, 530, 513), (531, 532, 528), (532, 531, 527), (527, 530, 519), (504, 511, 503), (505, 529, 526), (529, 527, 526), (519, 509, 510), (507, 504, 503), (515, 512, 511), (528, 532, 529), (539, 534, 533), (538, 537, 539), (523, 536, 537), (538, 539, 453), (537, 538, 454), (534, 536, 523), (541, 542, 540), (550, 549, 540), (513, 534, 514), (534, 535, 514), (523, 514, 535), (537, 522, 521), (530, 537, 521), (547, 546, 545), (550, 547, 545), (552, 547, 551), (552, 549, 548), (554, 574, 555), (555, 556, 554), (560, 553, 555), (567, 558, 557), (560, 565, 564), (590, 566, 565), (590, 553, 566), (564, 568, 567), (558, 570, 557), (562, 553, 563), (562, 560, 561), (565, 566, 564), (570, 569, 564), (566, 562, 570), (574, 560, 555), (557, 562, 567), (567, 562, 561), (572, 591, 577), (577, 591, 574), (576, 571, 575), (577, 573, 572), (574, 571, 577), (580, 581, 578), (594, 583, 579), (594, 585, 583), (579, 580, 578), (582, 586, 584), (583, 582, 580), (588, 589, 587), (590, 587, 589), (595, 581, 593), (596, 597, 593), (599, 598, 596), (574, 588, 587), (598, 586, 597), (595, 586, 594), (572, 581, 591), (594, 573, 592), (572, 579, 578), (581, 592, 591), (549, 550, 545), (556, 575, 574), (556, 574, 554), (544, 549, 552), (601, 551, 550), (602, 552, 551), (544, 601, 543), (601, 602, 551), (544, 552, 603), (544, 602, 601), (614, 611, 613), (599, 615, 612), (611, 600, 613), (608, 607, 606), (612, 614, 613), (615, 616, 958), (611, 615, 610), (607, 611, 610), (610, 615, 607), (608, 604, 605), (493, 494, 438), (499, 506, 494), (525, 499, 492), (586, 605, 604), (586, 604, 584), (613, 599, 612), (604, 596, 584), (598, 605, 586), (415, 483, 419), (440, 513, 511), (444, 445, 443), (446, 522, 447), (521, 445, 520), (512, 444, 440), (537, 447, 522), (493, 438, 434), (293, 213, 222), (247, 338, 246), (340, 248, 249), (287, 356, 286), (358, 289, 288), (290, 360, 287), (247, 356, 339), (358, 248, 341), (617, 385, 619), (292, 628, 291), (620, 618, 617), (621, 618, 622), (618, 623, 622), (623, 621, 622), (619, 623, 620), (617, 621, 435), (624, 625, 621), (629, 399, 628), (628, 399, 291), (477, 629, 628), (630, 637, 631), (631, 632, 626), (407, 637, 634), (637, 638, 636), (636, 639, 637), (639, 635, 637), (638, 630, 627), (640, 428, 488), (635, 633, 637), (637, 389, 632), (637, 407, 389), (401, 638, 627), (643, 621, 625), (644, 621, 643), (645, 647, 646), (462, 647, 292), (648, 647, 466), (466, 647, 645), (628, 292, 651), (649, 651, 292), (628, 651, 650), (654, 653, 652), (653, 648, 652), (470, 655, 654), (649, 653, 655), (648, 653, 656), (656, 292, 647), (652, 648, 646), (477, 628, 473), (657, 488, 635), (494, 493, 488), (481, 401, 480), (488, 642, 641), (473, 628, 650), (659, 660, 658), (662, 663, 665), (661, 665, 660), (667, 668, 666), (664, 667, 666), (671, 672, 670), (670, 666, 668), (669, 670, 668), (663, 664, 666), (676, 674, 692), (676, 677, 675), (863, 677, 679), (685, 683, 681), (681, 680, 679), (688, 864, 686), (687, 688, 683), (686, 684, 683), (677, 681, 679), (658, 676, 692), (694, 697, 698), (699, 697, 695), (665, 695, 697), (704, 700, 701), (676, 702, 700), (701, 700, 702), (703, 693, 694), (666, 706, 696), (709, 706, 708), (712, 710, 711), (862, 708, 710), (716, 714, 705), (717, 715, 716), (719, 687, 718), (786, 721, 720), (718, 685, 717), (866, 696, 707), (722, 786, 720), (721, 870, 720), (665, 658, 660), (670, 708, 666), (674, 865, 692), (677, 714, 715), (724, 725, 723), (723, 725, 728), (728, 740, 731), (728, 731, 729), (731, 730, 729), (726, 733, 732), (732, 728, 726), (734, 732, 733), (739, 737, 736), (744, 743, 741), (740, 741, 738), (742, 744, 740), (743, 739, 741), (740, 736, 731), (737, 871, 731), (740, 738, 736), (739, 738, 741), (746, 742, 747), (747, 742, 872), (753, 754, 751), (755, 752, 751), (751, 750, 749), (752, 756, 753), (765, 756, 752), (759, 760, 758), (765, 761, 758), (765, 758, 756), (758, 761, 759), (758, 757, 756), (748, 755, 746), (762, 763, 755), (765, 767, 761), (766, 763, 764), (767, 765, 766), (755, 763, 765), (744, 749, 745), (746, 755, 749), (744, 746, 749), (772, 770, 769), (769, 774, 772), (774, 784, 776), (784, 778, 776), (778, 777, 776), (777, 774, 776), (774, 773, 772), (781, 780, 779), (785, 771, 783), (785, 786, 784), (777, 778, 787), (786, 778, 784), (789, 782, 781), (791, 795, 789), (816, 795, 817), (874, 791, 792), (779, 789, 781), (799, 800, 759), (799, 809, 801), (761, 813, 799), (813, 809, 799), (801, 802, 799), (806, 804, 807), (801, 809, 807), (807, 803, 801), (807, 809, 805), (812, 761, 811), (761, 810, 813), (812, 813, 810), (808, 813, 814), (769, 689, 688), (783, 691, 719), (761, 767, 768), (730, 713, 729), (779, 793, 815), (815, 791, 779), (797, 794, 796), (820, 823, 819), (821, 820, 819), (824, 827, 819), (877, 821, 827), (825, 829, 830), (833, 828, 827), (828, 825, 830), (827, 828, 830), (879, 824, 878), (834, 836, 828), (836, 835, 828), (840, 838, 837), (838, 839, 837), (844, 845, 837), (845, 840, 837), (847, 843, 841), (880, 843, 849), (882, 880, 849), (883, 853, 854), (855, 882, 849), (857, 855, 849), (852, 855, 857), (853, 842, 841), (843, 853, 841), (884, 883, 854), (846, 836, 834), (851, 850, 858), (859, 885, 858), (861, 860, 848), (861, 859, 860), (845, 832, 835), (832, 825, 835), (795, 822, 818), (862, 669, 667), (667, 664, 662), (716, 680, 682), (864, 682, 684), (717, 716, 864), (719, 864, 770), (674, 659, 865), (659, 674, 863), (867, 659, 701), (712, 725, 862), (866, 707, 662), (870, 721, 869), (659, 662, 661), (709, 667, 707), (705, 863, 716), (730, 725, 868), (733, 725, 871), (872, 737, 739), (743, 872, 739), (872, 733, 737), (764, 754, 753), (764, 750, 754), (764, 753, 757), (768, 757, 760), (762, 748, 764), (768, 766, 764), (748, 872, 750), (750, 872, 745), (775, 770, 773), (777, 785, 775), (788, 785, 777), (788, 870, 869), (874, 790, 873), (797, 793, 780), (797, 780, 792), (875, 874, 798), (775, 783, 770), (876, 802, 803), (876, 814, 802), (814, 800, 802), (876, 803, 804), (876, 804, 806), (812, 811, 768), (812, 768, 814), (768, 760, 800), (879, 877, 831), (881, 844, 838), (882, 842, 880), (851, 848, 882), (852, 851, 856), (880, 842, 883), (885, 848, 851), (844, 834, 832), (798, 873, 816), (888, 559, 887), (890, 893, 892), (890, 888, 887), (897, 894, 896), (898, 895, 899), (903, 906, 905), (901, 905, 902), (912, 905, 906), (908, 907, 898), (910, 915, 919), (894, 887, 559), (895, 891, 890), (888, 896, 889), (893, 899, 892), (895, 890, 887), (892, 897, 888), (911, 906, 904), (891, 898, 901), (908, 893, 902), (919, 931, 920), (933, 915, 922), (931, 923, 920), (924, 922, 920), (924, 933, 922), (922, 918, 920), (917, 912, 911), (920, 918, 917), (933, 927, 926), (925, 929, 928), (936, 932, 935), (928, 932, 925), (937, 927, 934), (942, 951, 939), (948, 916, 944), (952, 948, 951), (951, 946, 938), (949, 948, 940), (938, 941, 939), (950, 946, 947), (950, 947, 948), (952, 951, 943), (951, 948, 947), (952, 943, 945), (930, 938, 928), (949, 935, 946), (938, 935, 928), (949, 930, 937), (921, 919, 915), (911, 919, 917), (915, 912, 918), (939, 944, 942), (933, 924, 923), (919, 926, 925), (933, 923, 931), (965, 966, 959), (968, 967, 961), (953, 959, 954), (961, 956, 957), (968, 963, 964), (953, 957, 956), (960, 959, 958), (962, 964, 963), (968, 965, 967), (954, 963, 957), (967, 959, 961), (954, 959, 962), (961, 957, 963), (981, 942, 975), (970, 981, 975), (978, 971, 977), (982, 980, 974), (966, 970, 969), (971, 968, 972), (974, 966, 968), (978, 980, 982), (978, 976, 981), (975, 971, 970), (970, 980, 981), (982, 971, 978), (962, 972, 964), (962, 966, 969), (968, 964, 972), (985, 983, 984), (979, 984, 976), (942, 976, 984), (979, 977, 985), (988, 987, 986), (989, 988, 992), (990, 987, 989), (993, 992, 986), (991, 993, 986), (996, 991, 995), (995, 994, 997), (995, 987, 990), (1034, 1011, 1009), (1013, 1011, 1012), (998, 1009, 1008), (1034, 1002, 1012), (1003, 1010, 1004), (1013, 1005, 1007), (1009, 1011, 1008), (1011, 1010, 1008), (1010, 1006, 1004), (998, 1002, 999), (1000, 1001, 998), (1018, 1016, 1014), (1023, 1017, 1015), (1016, 1022, 1014), (1037, 1023, 1015), (1022, 1020, 1019), (1020, 1021, 1019), (1019, 1015, 1014), (1014, 1022, 1019), (1037, 1015, 1021), (1030, 1031, 1029), (1026, 1040, 1024), (1030, 1029, 1028), (1040, 1030, 1028), (1025, 1016, 1023), (1038, 1037, 1035), (1035, 1039, 1038), (1033, 1009, 1032), (1035, 1037, 1022), (1022, 1033, 1032), (1040, 1043, 1044), (1042, 1027, 1041), (1029, 1046, 1028), (1028, 1043, 1040), (1048, 1027, 1042), (1048, 1045, 1046), (1047, 1043, 1045), (1033, 1021, 999), (1020, 1022, 1032), (1037, 1021, 1033), (1040, 1036, 1035), (1039, 1027, 1038), (1044, 1039, 1036), (1022, 1040, 1035), (1027, 1037, 1038), (994, 1018, 992), (1017, 995, 990), (1018, 990, 992), (1023, 994, 995), (998, 999, 1020), (1033, 999, 1002), (1049, 991, 996), (1049, 993, 991), (1055, 1060, 1056), (1053, 1057, 1055), (1061, 1059, 1058), (1053, 1051, 1050), (1060, 1052, 1049), (1050, 1058, 1053), (1060, 1051, 1056), (1054, 1063, 1062), (1065, 1057, 1064), (1063, 1064, 1062), (1066, 1065, 1063), (1061, 1066, 1059), (1052, 1050, 997), (1050, 996, 997), (1049, 996, 1051), (916, 975, 942), (942, 983, 943), (983, 945, 943), (1054, 1046, 1029), (1048, 1057, 1031), (1064, 1046, 1062), (1077, 1074, 1076), (1077, 1071, 1075), (1073, 1068, 1072), (1080, 1079, 1107), (1078, 1079, 1070), (1081, 1071, 1080), (1080, 1071, 1077), (1082, 1071, 1070), (1085, 1074, 1075), (1086, 1088, 1087), (1093, 1090, 1092), (1089, 1093, 1092), (1084, 1082, 1070), (1085, 1071, 1083), (1085, 1082, 1084), (1087, 1089, 1086), (1094, 1096, 1076), (1095, 1077, 1097), (1096, 1077, 1076), (1095, 1079, 1080), (1095, 1096, 1094), (1101, 1100, 1099), (1100, 1104, 1102), (1099, 1100, 1098), (1100, 1102, 1098), (1108, 1078, 1106), (1110, 1081, 1107), (1109, 1110, 1107), (1108, 1081, 1111), (1114, 1113, 1112), (1108, 1110, 1109), (1113, 1117, 1116), (1078, 1109, 1107), (1119, 1121, 1118), (1119, 1124, 1123), (1128, 1125, 1126), (1129, 1131, 1130), (1129, 1130, 1125), (1134, 1137, 1136), (1138, 1135, 1131), (1137, 1139, 1133), (1143, 1144, 1142), (1141, 1150, 1149), (1152, 1143, 1151), (1135, 1146, 1145), (1148, 1137, 1147), (1140, 1138, 1139), (1143, 1142, 1141), (1146, 1147, 1145), (1152, 1149, 1150), (1138, 1143, 1141), (1151, 1146, 1149), (1141, 1146, 1138), (1148, 1143, 1140), (1134, 1124, 1122), (1133, 1138, 1131), (1119, 1131, 1122), (1121, 1127, 1120), (1132, 1123, 1124), (1125, 1119, 1118), (1123, 1127, 1121), (1145, 1137, 1135), (1122, 1131, 1134), (1133, 1124, 1136), (1153, 1172, 1156), (1153, 1157, 1155), (1174, 1155, 1157), (1153, 1154, 1158), (1165, 1161, 1162), (1166, 1161, 1164), (1163, 1160, 1159), (1167, 1159, 1160), (1169, 1176, 1168), (1170, 1174, 1171), (1181, 1178, 1180), (1168, 1171, 1169), (1174, 1173, 1172), (1177, 1179, 1176), (1180, 1178, 1177), (1175, 1180, 1173), (1169, 1180, 1177), (1181, 1170, 1178), (1156, 1171, 1157), (1156, 1172, 1169), (1174, 1157, 1171), (1167, 1172, 1159), (1158, 1172, 1153), (1174, 1154, 1155), (1141, 1176, 1150), (1144, 1170, 1142), (1179, 1143, 1152), (1142, 1170, 1168), (1179, 1150, 1176), (1142, 1176, 1141), (1179, 1144, 1143), (1184, 1219, 1182), (1183, 1184, 1182), (1193, 1194, 1191), (1199, 1200, 1192), (1208, 1201, 1194), (1192, 1196, 1195), (1194, 1189, 1190), (1198, 1194, 1197), (1186, 1189, 1188), (1196, 1197, 1195), (1202, 1199, 1201), (1195, 1190, 1187), (1201, 1192, 1194), (1192, 1195, 1187), (1197, 1194, 1190), (1204, 1211, 1210), (1213, 1206, 1212), (1213, 1207, 1209), (1200, 1204, 1203), (1206, 1208, 1205), (1208, 1207, 1200), (1213, 1210, 1211), (1204, 1212, 1206), (1207, 1211, 1204), (1213, 1209, 1206), (1203, 1198, 1196), (1208, 1199, 1202), (1196, 1200, 1203), (1208, 1198, 1205), (1215, 1216, 1214), (1218, 1217, 1185), (1184, 1215, 1214), (1218, 1216, 1217), (1216, 1184, 1214), (1086, 1120, 1088), (1086, 1126, 1125), (1128, 1090, 1091), (1128, 1087, 1127), (1086, 1125, 1118), (1127, 1088, 1120), (1099, 1163, 1158), (1154, 1101, 1099), (1166, 1101, 1154), (1103, 1163, 1098), (1166, 1105, 1100), (1112, 1187, 1186), (1189, 1114, 1188), (1191, 1116, 1117), (1116, 1187, 1113), (1189, 1117, 1115), (1103, 1114, 1112), (1188, 1162, 1186), (1112, 1162, 1103), (1165, 1114, 1105), (1068, 1001, 1000), (1073, 1006, 1007), (1006, 1072, 1004), (1000, 1072, 1068), (1073, 1001, 1069), (1224, 1219, 1223), (1243, 1228, 1227), (1226, 1225, 1227), (1228, 1240, 1222), (1233, 1232, 1231), (1236, 1240, 1231), (1235, 1234, 1230), (1234, 1231, 1230), (1236, 1234, 1232), (1234, 1236, 1231), (1240, 1235, 1221), (1225, 1222, 1221), (1230, 1243, 1227), (1218, 1238, 1237), (1238, 1224, 1223), (1237, 1238, 1223), (1218, 1224, 1239), (1247, 1235, 1240), (1242, 1229, 1243), (1242, 1243, 1244), (1245, 1242, 1244), (1247, 1242, 1246), (1247, 1233, 1229), (1234, 1245, 1232), (1250, 1249, 1248), (1251, 1250, 1252), (1255, 1249, 1251), (1252, 1256, 1257), (1261, 1255, 1258), (1261, 1249, 1255), (1257, 1255, 1252), (1262, 1249, 1261), (1259, 1256, 1248), (1262, 1256, 1260), (1263, 1256, 1261), (1249, 1259, 1248), (1265, 1263, 1258), (1267, 1271, 1257), (1276, 1265, 1273), (1271, 1306, 1268), (1307, 1273, 1270), (1257, 1266, 1265), (1264, 1270, 1266), (1264, 1271, 1268), (1273, 1266, 1270), (1276, 1277, 1274), (1278, 1274, 1277), (1276, 1274, 1272), (1275, 1281, 1279), (1263, 1272, 1267), (1272, 1274, 1271), (1277, 1276, 1310), (1254, 1269, 1253), (1253, 1269, 1268), (1247, 1245, 1241), (1259, 1285, 1260), (1288, 1285, 1283), (1285, 1259, 1283), (1296, 1288, 1295), (1293, 1290, 1289), (1288, 1284, 1287), (1292, 1295, 1291), (1286, 1287, 1284), (1290, 1291, 1289), (1295, 1294, 1293), (1286, 1291, 1287), (1296, 1285, 1288), (1285, 1289, 1286), (1291, 1288, 1287), (1260, 1285, 1286), (1288, 1262, 1284), (1282, 1292, 1280), (1280, 1292, 1290), (1253, 1299, 1302), (1300, 1254, 1303), (1298, 1253, 1301), (1299, 1303, 1302), (1304, 1298, 1301), (1302, 1305, 1304), (1301, 1302, 1304), (1303, 1298, 1305), (1300, 1306, 1307), (1308, 1311, 1310), (1313, 1278, 1311), (1279, 1316, 1315), (1318, 1281, 1317), (1275, 1315, 1312), (1317, 1278, 1314), (1312, 1313, 1309), (1318, 1315, 1316), (1314, 1312, 1315), (1315, 1317, 1314), (1322, 1320, 1319), (1325, 1322, 1319), (1326, 1322, 1325), (1326, 1321, 1323), (1320, 1324, 1319), (1280, 1327, 1328), (1329, 1331, 1328), (1329, 1282, 1331), (1329, 1328, 1327), (1330, 1327, 1332), (1334, 1335, 1333), (1337, 1335, 1336), (1335, 1325, 1324), (1336, 1321, 1326), (1324, 1334, 1333), (1335, 1324, 1333), (1336, 1334, 1321), (1337, 1339, 1340), (1339, 1326, 1325), (1280, 1328, 1316), (1331, 1318, 1328), (1331, 1282, 1318), (1328, 1318, 1316), (1306, 1299, 1268), (1300, 1307, 1269), (1307, 1271, 1273), (1308, 1273, 1271), (1274, 1275, 1309), (1278, 1277, 1311), (1274, 1308, 1271), (1297, 1332, 1294), (1290, 1332, 1327), (1219, 1183, 1182), (1224, 1185, 1220), (1237, 1223, 1184), (1218, 1185, 1224), (1345, 1347, 1346), (1352, 1350, 1351), (1350, 1393, 1351), (1357, 1356, 1355), (1356, 1353, 1355), (1350, 1355, 1353), (1346, 1350, 1345), (1344, 1345, 1343), (1358, 1362, 1346), (1358, 1346, 1360), (1361, 1358, 1360), (1362, 1365, 1364), (1362, 1366, 1346), (1346, 1367, 1357), (1368, 1367, 1366), (1346, 1366, 1367), (1411, 1369, 1364), (1364, 1369, 1362), (1372, 1369, 1371), (1359, 1362, 1358), (1348, 1361, 1346), (1374, 1373, 1376), (1375, 1374, 1376), (1380, 1377, 1378), (1379, 1376, 1378), (1377, 1379, 1378), (1381, 1382, 1380), (1386, 1383, 1382), (1387, 1388, 1382), (1391, 1682, 1388), (1385, 1388, 1386), (1382, 1377, 1380), (1399, 1397, 1398), (1398, 1393, 1395), (1393, 1392, 1394), (1401, 1400, 1397), (1403, 1381, 1402), (1401, 1402, 1400), (1376, 1397, 1400), (1401, 1397, 1399), (1384, 1381, 1404), (1405, 1384, 1681), (1408, 1389, 1407), (1407, 1387, 1405), (1341, 1373, 1342), (1393, 1376, 1351), (1392, 1353, 1354), (1342, 1352, 1351), (1402, 1381, 1378), (1406, 1388, 1389), (1341, 1376, 1373), (1413, 1414, 1411), (1414, 1415, 1411), (1411, 1415, 1417), (1421, 1428, 1420), (1420, 1428, 1415), (1419, 1421, 1420), (1424, 1423, 1422), (1426, 1425, 1424), (1433, 1430, 1426), (1430, 1427, 1426), (1428, 1433, 1426), (1428, 1429, 1433), (1429, 1428, 1421), (1434, 1441, 1435), (1437, 1441, 1434), (1435, 1432, 1431), (1433, 1434, 1431), (1433, 1431, 1430), (1432, 1684, 1430), (1428, 1426, 1424), (1438, 1433, 1683), (1685, 1433, 1438), (1441, 1440, 1436), (1442, 1440, 1441), (1442, 1443, 1440), (1446, 1447, 1445), (1450, 1688, 1446), (1688, 1448, 1446), (1449, 1451, 1445), (1445, 1444, 1443), (1442, 1445, 1443), (1454, 1442, 1452), (1455, 1451, 1449), (1449, 1453, 1454), (1453, 1449, 1442), (1415, 1428, 1424), (1422, 1418, 1417), (1415, 1422, 1417), (1390, 1459, 1457), (1463, 1462, 1461), (1467, 1463, 1464), (1466, 1470, 1469), (1468, 1470, 1466), (1466, 1465, 1467), (1475, 1473, 1474), (1473, 1472, 1471), (1474, 1479, 1477), (1474, 1471, 1459), (1476, 1469, 1470), (1469, 1474, 1466), (1467, 1465, 1463), (1477, 1475, 1474), (1476, 1480, 1479), (1481, 1482, 1480), (1482, 1484, 1480), (1486, 1487, 1485), (1487, 1496, 1485), (1490, 1496, 1487), (1488, 1478, 1489), (1483, 1486, 1482), (1485, 1496, 1482), (1492, 1491, 1477), (1499, 1496, 1498), (1497, 1495, 1496), (1479, 1492, 1477), (1490, 1498, 1496), (1493, 1492, 1484), (1479, 1484, 1492), (1529, 1504, 1501), (1529, 1507, 1504), (1504, 1502, 1501), (1504, 1509, 1510), (1502, 1510, 1511), (1691, 1505, 1501), (1519, 1517, 1512), (1514, 1513, 1517), (1522, 1523, 1520), (1451, 1517, 1519), (1692, 1525, 1490), (1517, 1527, 1524), (1528, 1527, 1523), (1528, 1524, 1527), (1517, 1490, 1514), (1517, 1523, 1527), (1521, 1520, 1451), (1457, 1391, 1390), (1461, 1410, 1409), (1450, 1519, 1688), (1450, 1451, 1519), (1418, 1371, 1417), (1478, 1515, 1489), (1535, 1533, 1536), (1537, 1533, 1693), (1539, 1538, 1540), (1542, 1538, 1539), (1534, 1538, 1531), (1544, 1543, 1531), (1533, 1544, 1531), (1547, 1546, 1545), (1549, 1541, 1536), (1538, 1549, 1536), (1542, 1549, 1550), (1551, 1554, 1545), (1554, 1553, 1545), (1508, 1510, 1530), (1698, 1539, 1540), (1557, 1556, 1534), (1558, 1698, 1540), (1557, 1558, 1556), (1556, 1558, 1540), (1561, 1585, 1560), (1694, 1547, 1552), (1563, 1565, 1564), (1569, 1568, 1567), (1552, 1567, 1695), (1552, 1553, 1567), (1570, 1553, 1696), (1572, 1574, 1573), (1573, 1569, 1572), (1582, 1575, 1581), (1581, 1577, 1579), (1577, 1576, 1578), (1582, 1583, 1580), (1574, 1572, 1567), (1578, 1570, 1571), (1570, 1574, 1553), (1585, 1588, 1587), (1585, 1591, 1621), (1595, 1591, 1594), (1592, 1591, 1595), (1595, 1594, 1593), (1699, 1593, 1589), (1589, 1594, 1591), (1589, 1599, 1600), (1604, 1598, 1574), (1598, 1597, 1574), (1605, 1601, 1602), (1603, 1605, 1602), (1599, 1596, 1597), (1584, 1609, 1583), (1607, 1612, 1613), (1610, 1607, 1609), (1607, 1613, 1574), (1603, 1613, 1611), (1613, 1612, 1615), (1613, 1603, 1602), (1574, 1613, 1602), (1587, 1565, 1563), (1564, 1589, 1563), (1563, 1589, 1587), (1583, 1574, 1580), (1562, 1573, 1564), (1574, 1599, 1564), (1619, 1620, 1560), (1560, 1621, 1622), (1626, 1625, 1624), (1629, 1628, 1627), (1620, 1625, 1560), (1620, 1626, 1624), (1627, 1626, 1622), (1623, 1622, 1621), (1619, 1622, 1626), (1623, 1621, 1591), (1632, 1703, 1697), (1632, 1697, 1631), (1633, 1634, 1632), (1640, 1638, 1637), (1639, 1635, 1634), (1633, 1636, 1634), (1634, 1703, 1632), (1638, 1639, 1636), (1633, 1554, 1551), (1647, 1646, 1645), (1642, 1645, 1633), (1647, 1642, 1644), (1642, 1633, 1643), (1651, 1652, 1649), (1656, 1654, 1653), (1652, 1653, 1650), (1650, 1657, 1612), (1659, 1654, 1658), (1665, 1664, 1663), (1665, 1661, 1662), (1659, 1657, 1654), (1704, 1667, 1666), (1670, 1666, 1668), (1671, 1668, 1669), (1673, 1657, 1672), (1664, 1673, 1672), (1657, 1666, 1612), (1672, 1659, 1664), (1655, 1658, 1654), (1668, 1657, 1669), (1671, 1669, 1657), (1676, 1646, 1648), (1637, 1659, 1658), (1658, 1640, 1637), (1636, 1659, 1638), (1676, 1661, 1675), (1636, 1646, 1675), (1552, 1547, 1545), (1610, 1649, 1608), (1667, 1617, 1612), (1342, 1344, 1349), (1356, 1344, 1354), (1344, 1348, 1347), (1363, 1359, 1361), (1363, 1361, 1368), (1678, 1361, 1677), (1368, 1361, 1678), (1413, 1363, 1679), (1680, 1679, 1363), (1680, 1363, 1368), (1361, 1348, 1677), (1404, 1379, 1681), (1405, 1681, 1386), (1458, 1682, 1391), (1458, 1386, 1682), (1383, 1681, 1377), (1404, 1403, 1379), (1458, 1407, 1386), (1407, 1405, 1386), (1421, 1413, 1418), (1421, 1419, 1416), (1425, 1421, 1423), (1684, 1421, 1427), (1683, 1421, 1684), (1435, 1685, 1432), (1685, 1684, 1432), (1427, 1421, 1425), (1452, 1436, 1687), (1452, 1687, 1444), (1456, 1455, 1688), (1455, 1447, 1448), (1688, 1455, 1448), (1455, 1454, 1452), (1423, 1421, 1418), (1689, 1460, 1472), (1475, 1470, 1468), (1475, 1467, 1689), (1495, 1481, 1476), (1495, 1483, 1481), (1497, 1486, 1495), (1495, 1476, 1475), (1495, 1475, 1690), (1493, 1690, 1491), (1509, 1691, 1503), (1509, 1505, 1691), (1506, 1505, 1509), (1508, 1509, 1503), (1522, 1513, 1518), (1522, 1688, 1512), (1521, 1688, 1522), (1692, 1478, 1497), (1692, 1497, 1500), (1528, 1522, 1526), (1692, 1516, 1478), (1522, 1518, 1692), (1692, 1518, 1516), (1522, 1512, 1513), (1418, 1413, 1372), (1535, 1532, 1693), (1539, 1532, 1535), (1537, 1532, 1543), (1542, 1535, 1541), (1696, 1546, 1695), (1697, 1546, 1696), (1698, 1555, 1539), (1557, 1698, 1559), (1696, 1695, 1568), (1598, 1569, 1562), (1569, 1598, 1568), (1598, 1571, 1696), (1592, 1586, 1623), (1699, 1590, 1595), (1590, 1588, 1586), (1595, 1590, 1592), (1611, 1598, 1605), (1610, 1609, 1611), (1618, 1667, 1616), (1667, 1611, 1616), (1590, 1565, 1588), (1598, 1584, 1582), (1565, 1598, 1566), (1598, 1562, 1566), (1701, 1561, 1700), (1702, 1700, 1628), (1630, 1701, 1702), (1644, 1703, 1635), (1643, 1697, 1703), (1647, 1644, 1648), (1670, 1651, 1610), (1655, 1665, 1660), (1704, 1610, 1667), (1674, 1670, 1671), (1665, 1640, 1660), (1676, 1639, 1665), (1665, 1639, 1641), (1643, 1703, 1644), (1648, 1639, 1676), (559, 889, 558), (570, 896, 569), (615, 953, 612), (955, 611, 614), (953, 614, 612), (960, 958, 616), (615, 958, 953), (960, 611, 956), (626, 389, 387), (625, 391, 390), (398, 627, 397), (630, 403, 393), (394, 630, 393), (634, 633, 406), (638, 413, 418), (636, 418, 416), (419, 639, 636), (419, 636, 416), (641, 434, 433), (640, 433, 429), (627, 394, 397), (403, 626, 387), (473, 650, 471), (652, 466, 476), (473, 472, 477), (635, 484, 657), (419, 635, 639), (642, 493, 434), (661, 662, 665), (675, 863, 678), (681, 684, 682), (866, 695, 696), (868, 712, 713), (872, 735, 734), (869, 786, 785), (786, 869, 721), (795, 790, 789), (780, 793, 779), (797, 792, 794), (816, 873, 795), (875, 815, 793), (822, 798, 818), (878, 824, 823), (832, 826, 825), (839, 844, 837), (842, 848, 841), (853, 883, 842), (881, 846, 834), (885, 851, 858), (1677, 1356, 1357), (1356, 1354, 1353), (1367, 1677, 1357), (1368, 1678, 1367), (1679, 1370, 1369), (1372, 1679, 1369), (1680, 1366, 1370), (1412, 1413, 1411), (1440, 1444, 1687), (1689, 1472, 1473), (1690, 1475, 1477), (1503, 1691, 1501), (1530, 1510, 1509), (1514, 1516, 1518), (1692, 1500, 1525), (1418, 1372, 1371), (1478, 1516, 1515), (1541, 1535, 1536), (1697, 1696, 1631), (1571, 1570, 1696), (1585, 1586, 1588), (1699, 1595, 1593), (1630, 1702, 1629), (1628, 1700, 1560), (1630, 1622, 1623), (1673, 1674, 1657), (1667, 1618, 1617), (1, 3, 2), (2, 6, 0), (6, 14, 5), (2, 7, 6), (13, 7, 2), (0, 5, 8), (0, 8, 1), (6, 65, 14), (7, 65, 6), (4, 3, 8), (5, 9, 8), (4, 15, 12), (8, 10, 4), (8, 11, 10), (15, 9, 12), (13, 12, 5), (16, 19, 18), (21, 34, 20), (20, 22, 19), (21, 24, 33), (44, 27, 34), (29, 36, 33), (46, 31, 30), (46, 30, 27), (23, 26, 27), (26, 23, 17), (28, 30, 31), (27, 30, 28), (11, 9, 17), (25, 15, 10), (16, 18, 10), (25, 17, 9), (35, 34, 21), (17, 23, 21), (34, 26, 25), (39, 40, 38), (37, 41, 39), (38, 82, 42), (58, 82, 38), (42, 57, 49), (44, 43, 32), (47, 46, 45), (45, 46, 44), (55, 102, 56), (53, 62, 61), (50, 49, 55), (61, 58, 51), (41, 50, 51), (52, 54, 53), (53, 51, 50), (59, 58, 49), (61, 62, 60), (58, 61, 55), (42, 49, 41), (55, 60, 102), (42, 41, 37), (48, 40, 41), (66, 7, 13), (63, 64, 13), (14, 65, 63), (66, 13, 64), (67, 63, 75), (80, 70, 69), (75, 77, 76), (78, 79, 80), (79, 77, 80), (65, 72, 75), (80, 74, 73), (67, 69, 70), (68, 71, 69), (73, 74, 72), (74, 80, 75), (63, 70, 64), (66, 73, 65), (70, 73, 66), (57, 84, 59), (86, 87, 84), (42, 88, 57), (83, 88, 42), (75, 76, 36), (46, 78, 80), (29, 31, 71), (29, 68, 75), (80, 71, 31), (81, 47, 36), (81, 78, 46), (89, 91, 93), (92, 91, 89), (95, 96, 90), (93, 94, 98), (89, 90, 92), (97, 98, 96), (97, 96, 95), (99, 52, 100), (104, 100, 103), (104, 94, 93), (105, 106, 103), (109, 117, 116), (123, 115, 119), (119, 111, 110), (112, 120, 117), (108, 111, 109), (114, 115, 113), (119, 118, 116), (123, 122, 120), (111, 114, 112), (120, 122, 119), (102, 107, 108), (116, 118, 106), (116, 106, 105), (108, 116, 105), (106, 118, 110), (124, 126, 130), (127, 125, 130), (125, 159, 130), (128, 129, 131), (124, 137, 126), (127, 133, 131), (132, 135, 137), (136, 134, 137), (140, 134, 127), (140, 141, 137), (126, 138, 127), (131, 133, 132), (91, 92, 101), (155, 153, 115), (143, 150, 152), (115, 153, 156), (146, 147, 143), (156, 149, 148), (142, 145, 144), (146, 149, 147), (155, 154, 151), (153, 155, 152), (156, 153, 150), (149, 156, 150), (143, 147, 150), (158, 133, 136), (132, 251, 135), (158, 251, 132), (163, 165, 166), (161, 163, 166), (167, 168, 161), (162, 170, 169), (161, 173, 174), (176, 175, 162), (161, 168, 173), (175, 170, 162), (167, 171, 168), (170, 172, 169), (172, 170, 168), (176, 174, 173), (167, 169, 172), (168, 175, 173), (130, 159, 128), (160, 125, 129), (160, 129, 128), (161, 174, 164), (165, 176, 162), (162, 169, 167), (137, 141, 139), (140, 138, 139), (179, 228, 181), (179, 180, 178), (187, 189, 188), (193, 194, 177), (183, 191, 179), (178, 192, 184), (186, 188, 183), (184, 193, 190), (182, 185, 183), (194, 193, 188), (183, 184, 190), (193, 192, 191), (186, 190, 177), (180, 192, 178), (179, 178, 185), (200, 197, 199), (195, 197, 196), (198, 201, 200), (195, 199, 197), (198, 207, 208), (211, 209, 201), (203, 207, 198), (201, 209, 206), (205, 206, 203), (204, 205, 202), (211, 212, 210), (207, 209, 211), (209, 207, 203), (303, 227, 223), (215, 218, 217), (215, 216, 219), (221, 219, 216), (222, 223, 226), (224, 226, 227), (208, 215, 214), (217, 218, 211), (210, 220, 216), (221, 212, 211), (198, 214, 217), (197, 205, 204), (195, 202, 198), (201, 205, 197), (233, 232, 235), (234, 232, 229), (231, 233, 235), (230, 181, 228), (229, 231, 230), (192, 235, 234), (237, 239, 238), (241, 239, 237), (244, 245, 243), (242, 244, 243), (241, 240, 232), (229, 232, 240), (241, 233, 231), (176, 204, 202), (174, 202, 164), (196, 204, 176), (235, 180, 181), (191, 234, 228), (212, 231, 229), (236, 238, 221), (229, 236, 220), (221, 238, 231), (158, 136, 157), (158, 157, 250), (253, 257, 254), (254, 262, 263), (260, 258, 256), (265, 264, 260), (255, 256, 253), (258, 257, 253), (259, 261, 260), (256, 258, 253), (258, 264, 262), (257, 262, 254), (260, 264, 258), (263, 270, 271), (273, 272, 265), (266, 263, 278), (278, 279, 274), (280, 265, 268), (276, 281, 280), (267, 269, 268), (273, 271, 270), (275, 277, 276), (280, 281, 278), (267, 274, 276), (280, 278, 271), (285, 284, 282), (288, 289, 287), (289, 290, 287), (275, 274, 283), (285, 276, 277), (275, 282, 284), (279, 285, 283), (274, 279, 283), (285, 281, 276), (259, 266, 268), (265, 272, 270), (135, 157, 136), (112, 152, 151), (113, 115, 145), (154, 123, 121), (113, 142, 152), (187, 252, 254), (260, 255, 177), (177, 255, 252), (260, 194, 189), (248, 288, 247), (103, 62, 53), (52, 101, 54), (52, 56, 102), (103, 53, 54), (62, 110, 107), (60, 107, 102), (103, 110, 62), (86, 143, 144), (83, 148, 146), (88, 146, 143), (144, 148, 83), (292, 291, 459), (295, 297, 296), (294, 298, 300), (222, 301, 302), (304, 303, 213), (304, 302, 301), (307, 308, 306), (304, 307, 302), (309, 312, 311), (313, 314, 312), (315, 316, 313), (314, 319, 318), (323, 325, 324), (326, 327, 321), (323, 320, 329), (355, 322, 321), (313, 316, 323), (321, 319, 314), (317, 318, 315), (318, 319, 316), (325, 327, 326), (313, 324, 326), (316, 319, 321), (309, 311, 300), (308, 317, 306), (293, 222, 302), (305, 306, 298), (307, 213, 296), (300, 308, 307), (302, 305, 294), (309, 306, 313), (314, 317, 311), (317, 308, 300), (330, 332, 331), (333, 335, 334), (330, 334, 332), (243, 336, 330), (331, 337, 245), (341, 340, 338), (340, 337, 336), (333, 343, 344), (347, 350, 351), (353, 352, 349), (347, 349, 348), (352, 353, 351), (353, 349, 347), (345, 352, 350), (334, 342, 350), (352, 345, 332), (336, 342, 334), (331, 244, 242), (330, 336, 334), (332, 337, 331), (345, 337, 332), (329, 355, 354), (347, 346, 329), (320, 322, 344), (355, 348, 349), (320, 343, 347), (349, 344, 322), (287, 357, 356), (358, 359, 289), (287, 360, 361), (362, 290, 289), (357, 359, 358), (362, 363, 366), (290, 362, 361), (357, 364, 365), (368, 367, 366), (357, 361, 366), (363, 362, 359), (377, 370, 379), (382, 372, 380), (369, 373, 374), (370, 383, 379), (376, 375, 371), (382, 384, 372), (370, 372, 371), (376, 374, 373), (382, 381, 378), (378, 381, 380), (383, 382, 379), (377, 380, 370), (384, 383, 374), (374, 383, 370), (372, 384, 376), (366, 367, 373), (375, 368, 363), (369, 371, 365), (375, 373, 367), (364, 366, 373), (375, 363, 365), (617, 390, 385), (386, 387, 388), (388, 389, 385), (395, 398, 397), (395, 396, 398), (395, 397, 394), (472, 392, 478), (399, 392, 472), (479, 412, 400), (400, 401, 479), (407, 406, 391), (409, 410, 408), (406, 409, 408), (406, 408, 404), (409, 406, 633), (414, 415, 411), (417, 418, 416), (413, 416, 418), (419, 418, 417), (411, 415, 417), (422, 423, 404), (421, 422, 404), (426, 420, 424), (424, 420, 404), (431, 432, 423), (427, 428, 425), (429, 426, 425), (433, 434, 431), (433, 430, 426), (410, 425, 424), (427, 425, 410), (633, 428, 427), (411, 391, 404), (414, 411, 405), (405, 415, 414), (422, 430, 431), (430, 422, 421), (386, 402, 403), (625, 407, 391), (643, 625, 436), (390, 435, 436), (621, 644, 435), (439, 441, 442), (446, 442, 441), (446, 447, 457), (436, 450, 452), (448, 436, 452), (537, 449, 455), (644, 452, 450), (644, 458, 452), (435, 450, 436), (452, 458, 454), (451, 456, 455), (513, 441, 453), (439, 451, 453), (457, 456, 451), (356, 358, 341), (404, 423, 437), (432, 434, 438), (423, 438, 437), (459, 461, 462), (463, 464, 465), (465, 467, 466), (460, 461, 464), (459, 471, 468), (468, 471, 470), (475, 470, 476), (468, 475, 474), (464, 474, 467), (467, 476, 466), (469, 474, 464), (479, 480, 478), (479, 401, 481), (485, 486, 484), (486, 487, 488), (484, 486, 657), (485, 487, 486), (404, 492, 491), (404, 491, 489), (488, 499, 494), (492, 497, 491), (491, 497, 489), (498, 488, 496), (492, 499, 497), (497, 500, 498), (404, 490, 482), (404, 485, 484), (404, 484, 405), (489, 496, 495), (490, 495, 485), (437, 501, 505), (503, 511, 505), (501, 502, 503), (508, 506, 509), (513, 528, 511), (519, 516, 517), (520, 518, 522), (530, 522, 518), (516, 520, 444), (505, 510, 525), (526, 527, 510), (526, 510, 505), (510, 527, 519), (513, 530, 528), (527, 531, 530), (530, 531, 528), (505, 524, 492), (505, 528, 529), (517, 515, 504), (509, 519, 517), (504, 509, 517), (437, 438, 502), (502, 507, 503), (504, 515, 511), (529, 532, 527), (511, 528, 505), (539, 536, 534), (453, 539, 533), (454, 538, 453), (536, 539, 537), (534, 523, 535), (541, 543, 542), (544, 543, 549), (542, 550, 540), (540, 549, 541), (549, 543, 541), (513, 533, 534), (453, 533, 513), (523, 530, 514), (523, 537, 530), (547, 548, 546), (546, 549, 545), (552, 548, 547), (550, 551, 547), (555, 553, 556), (568, 559, 558), (568, 558, 567), (560, 587, 565), (564, 569, 568), (561, 564, 567), (557, 570, 562), (560, 564, 561), (562, 566, 553), (562, 563, 560), (566, 570, 564), (574, 587, 560), (553, 590, 556), (560, 563, 553), (556, 576, 575), (592, 573, 571), (571, 574, 575), (576, 592, 571), (577, 571, 573), (580, 582, 581), (594, 586, 585), (579, 583, 580), (582, 585, 586), (583, 585, 582), (576, 589, 588), (592, 576, 591), (591, 576, 588), (593, 597, 595), (595, 594, 581), (596, 598, 597), (599, 600, 598), (574, 591, 588), (589, 576, 556), (582, 593, 581), (582, 584, 596), (582, 596, 593), (595, 597, 586), (572, 578, 581), (594, 579, 573), (572, 573, 579), (581, 594, 592), (548, 549, 546), (587, 590, 565), (590, 589, 556), (602, 603, 552), (544, 603, 602), (606, 607, 599), (600, 609, 608), (599, 607, 615), (611, 609, 600), (608, 609, 607), (611, 616, 615), (607, 609, 611), (604, 608, 606), (542, 601, 550), (543, 601, 542), (437, 492, 404), (525, 492, 524), (499, 525, 506), (596, 606, 599), (600, 608, 598), (613, 600, 599), (604, 606, 596), (598, 608, 605), (405, 483, 415), (437, 502, 501), (440, 511, 512), (443, 441, 513), (440, 443, 513), (446, 521, 522), (521, 446, 445), (444, 520, 445), (454, 458, 537), (537, 457, 447), (293, 296, 213), (225, 301, 222), (227, 303, 225), (247, 339, 338), (340, 341, 248), (246, 338, 243), (245, 340, 249), (247, 286, 356), (358, 288, 248), (617, 619, 620), (618, 620, 623), (623, 624, 621), (619, 622, 623), (624, 623, 385), (385, 623, 622), (385, 622, 619), (385, 389, 624), (625, 624, 389), (407, 625, 389), (480, 627, 398), (480, 629, 477), (480, 401, 627), (480, 398, 629), (396, 629, 398), (637, 632, 631), (633, 634, 637), (638, 637, 630), (635, 428, 633), (488, 428, 635), (641, 640, 488), (632, 389, 626), (627, 630, 394), (462, 646, 647), (645, 646, 462), (654, 655, 653), (470, 651, 655), (649, 656, 653), (649, 655, 651), (656, 649, 292), (648, 656, 647), (488, 493, 642), (617, 618, 621), (659, 661, 660), (663, 666, 665), (662, 664, 663), (672, 728, 711), (672, 711, 670), (671, 673, 672), (669, 671, 670), (675, 674, 676), (677, 863, 675), (679, 680, 863), (675, 678, 674), (683, 684, 681), (715, 685, 681), (681, 682, 680), (686, 864, 684), (688, 689, 864), (690, 691, 688), (683, 688, 686), (687, 690, 688), (685, 687, 683), (677, 715, 681), (692, 865, 658), (865, 659, 658), (658, 693, 703), (658, 703, 676), (666, 696, 695), (666, 695, 665), (699, 698, 697), (694, 693, 697), (705, 714, 700), (704, 705, 700), (701, 702, 703), (703, 702, 676), (658, 697, 693), (665, 697, 658), (706, 707, 696), (709, 707, 706), (712, 862, 710), (728, 713, 711), (713, 712, 711), (862, 709, 708), (716, 715, 714), (717, 685, 715), (719, 691, 690), (719, 690, 687), (685, 718, 687), (720, 870, 722), (666, 708, 706), (670, 711, 710), (670, 710, 708), (676, 700, 677), (677, 700, 714), (728, 725, 726), (731, 871, 730), (726, 727, 733), (740, 734, 735), (728, 732, 740), (734, 740, 732), (738, 739, 736), (740, 735, 742), (740, 744, 741), (744, 745, 743), (731, 736, 737), (748, 746, 747), (872, 742, 735), (751, 752, 753), (751, 754, 750), (749, 755, 751), (758, 760, 757), (756, 757, 753), (755, 765, 752), (762, 764, 763), (768, 767, 766), (766, 765, 763), (749, 750, 745), (744, 742, 746), (772, 773, 770), (688, 771, 769), (769, 771, 774), (777, 775, 774), (774, 775, 773), (781, 782, 780), (785, 784, 771), (788, 777, 787), (786, 787, 778), (870, 787, 722), (722, 787, 786), (789, 790, 782), (789, 779, 791), (791, 796, 795), (791, 794, 792), (874, 796, 791), (874, 797, 796), (771, 784, 774), (801, 803, 802), (799, 802, 800), (759, 761, 799), (805, 806, 807), (876, 805, 809), (808, 876, 809), (807, 804, 803), (876, 806, 805), (812, 810, 761), (812, 814, 813), (813, 808, 809), (791, 815, 794), (875, 822, 815), (815, 822, 794), (769, 770, 689), (691, 771, 688), (783, 771, 691), (759, 800, 760), (811, 761, 768), (672, 673, 723), (672, 723, 728), (673, 724, 723), (730, 868, 713), (728, 729, 713), (796, 794, 822), (817, 818, 816), (818, 798, 816), (795, 818, 817), (819, 827, 821), (823, 824, 819), (825, 826, 829), (827, 830, 829), (824, 833, 827), (879, 833, 824), (833, 831, 828), (828, 831, 834), (845, 846, 840), (841, 848, 847), (847, 849, 843), (847, 850, 849), (846, 838, 840), (880, 854, 843), (855, 856, 882), (852, 857, 850), (850, 857, 849), (843, 854, 853), (836, 846, 845), (847, 858, 850), (859, 886, 885), (858, 860, 859), (848, 860, 847), (847, 860, 858), (835, 836, 845), (828, 835, 825), (795, 796, 822), (725, 673, 862), (862, 673, 671), (862, 671, 669), (863, 674, 678), (864, 716, 682), (689, 770, 864), (719, 718, 864), (718, 717, 864), (716, 863, 680), (699, 866, 662), (698, 699, 662), (863, 701, 659), (704, 701, 863), (867, 694, 659), (698, 662, 659), (694, 698, 659), (712, 868, 725), (709, 862, 667), (707, 667, 662), (863, 705, 704), (733, 727, 725), (737, 733, 871), (730, 871, 725), (743, 745, 872), (872, 734, 733), (764, 748, 750), (768, 764, 757), (748, 747, 872), (788, 869, 785), (790, 780, 782), (874, 792, 790), (790, 792, 780), (775, 785, 783), (814, 768, 800), (876, 808, 814), (874, 875, 797), (875, 793, 797), (770, 783, 719), (725, 724, 673), (798, 874, 873), (877, 878, 823), (831, 877, 829), (826, 831, 829), (826, 832, 831), (820, 877, 823), (879, 878, 877), (832, 834, 831), (838, 844, 839), (882, 848, 842), (884, 880, 883), (856, 851, 882), (881, 834, 844), (861, 885, 886), (861, 848, 885), (888, 889, 559), (890, 891, 893), (890, 892, 888), (899, 900, 898), (897, 895, 894), (897, 899, 895), (902, 893, 901), (903, 904, 906), (901, 903, 905), (898, 907, 903), (905, 909, 908), (903, 910, 911), (912, 913, 905), (907, 910, 903), (909, 913, 907), (905, 913, 909), (912, 914, 913), (908, 909, 907), (910, 914, 915), (913, 914, 910), (910, 907, 913), (891, 901, 893), (900, 908, 898), (894, 895, 887), (895, 898, 891), (888, 897, 896), (893, 900, 899), (892, 899, 897), (898, 903, 901), (903, 911, 904), (902, 905, 908), (908, 900, 893), (942, 944, 916), (933, 921, 915), (919, 920, 917), (918, 922, 915), (917, 918, 912), (920, 923, 924), (931, 925, 932), (934, 927, 933), (937, 930, 929), (936, 937, 934), (925, 926, 927), (928, 929, 930), (934, 933, 932), (931, 932, 933), (935, 937, 936), (925, 927, 929), (936, 934, 932), (928, 935, 932), (937, 929, 927), (938, 939, 951), (948, 941, 940), (942, 943, 951), (948, 945, 916), (951, 947, 946), (949, 950, 948), (952, 945, 948), (948, 944, 941), (938, 940, 941), (950, 949, 946), (939, 941, 944), (930, 940, 938), (949, 937, 935), (938, 946, 935), (949, 940, 930), (911, 912, 906), (911, 910, 919), (915, 914, 912), (919, 925, 931), (933, 926, 921), (919, 921, 926), (953, 958, 959), (962, 959, 966), (961, 960, 956), (968, 961, 963), (953, 956, 955), (953, 954, 957), (960, 961, 959), (968, 966, 965), (954, 962, 963), (967, 965, 959), (981, 976, 942), (966, 973, 970), (971, 974, 968), (971, 972, 969), (969, 970, 971), (974, 980, 973), (974, 973, 966), (978, 981, 980), (978, 979, 976), (975, 977, 971), (970, 973, 980), (982, 974, 971), (962, 969, 972), (985, 945, 983), (979, 985, 984), (979, 978, 977), (988, 989, 987), (987, 991, 986), (990, 989, 992), (986, 992, 988), (993, 997, 994), (996, 995, 997), (993, 994, 992), (995, 991, 987), (1034, 1012, 1011), (1013, 1006, 1011), (1005, 1002, 1001), (1003, 1008, 1010), (1013, 1007, 1006), (1013, 1012, 1005), (998, 1001, 1002), (1011, 1006, 1010), (998, 1008, 1003), (1005, 1012, 1002), (1000, 998, 1003), (1018, 1015, 1017), (1020, 999, 1021), (1015, 1018, 1014), (1019, 1021, 1015), (1026, 1027, 1040), (1025, 1026, 1024), (1040, 1027, 1030), (1025, 1024, 1016), (1033, 1034, 1009), (1036, 1039, 1035), (1022, 1037, 1033), (1048, 1031, 1030), (1044, 1042, 1041), (1028, 1046, 1043), (1048, 1030, 1027), (1042, 1044, 1043), (1048, 1047, 1045), (1047, 1042, 1043), (1046, 1045, 1043), (1042, 1047, 1048), (1037, 1026, 1025), (1016, 1024, 1022), (1037, 1025, 1023), (1040, 1044, 1036), (1039, 1041, 1027), (1044, 1041, 1039), (1022, 1024, 1040), (1027, 1026, 1037), (994, 1016, 1018), (1017, 1023, 995), (1018, 1017, 990), (1023, 1016, 994), (1032, 1009, 998), (1002, 1034, 1033), (998, 1020, 1032), (993, 1052, 997), (1049, 1052, 993), (1058, 1059, 1053), (1055, 1061, 1060), (1053, 1055, 1056), (1053, 1054, 1057), (1060, 1061, 1058), (1053, 1056, 1051), (1060, 1058, 1052), (1050, 1052, 1058), (1060, 1049, 1051), (1054, 1066, 1063), (1065, 1067, 1057), (1063, 1065, 1064), (1066, 1067, 1065), (1053, 1066, 1054), (1057, 1067, 1055), (1061, 1067, 1066), (1053, 1059, 1066), (1067, 1061, 1055), (1050, 1051, 996), (916, 977, 975), (942, 984, 983), (945, 985, 916), (916, 985, 977), (1029, 1031, 1057), (1029, 1057, 1054), (1054, 1062, 1046), (1048, 1064, 1057), (1064, 1048, 1046), (1077, 1075, 1074), (1070, 1076, 1074), (1073, 1069, 1068), (1071, 1078, 1070), (1071, 1106, 1078), (1081, 1106, 1071), (1078, 1107, 1079), (1070, 1079, 1076), (1082, 1083, 1071), (1085, 1084, 1074), (1089, 1090, 1086), (1089, 1092, 1090), (1091, 1093, 1087), (1093, 1091, 1090), (1089, 1087, 1093), (1085, 1083, 1082), (1096, 1097, 1077), (1095, 1094, 1079), (1095, 1097, 1096), (1102, 1104, 1105), (1098, 1102, 1103), (1105, 1104, 1100), (1102, 1105, 1103), (1074, 1084, 1070), (1085, 1075, 1071), (1079, 1094, 1076), (1095, 1080, 1077), (1108, 1106, 1081), (1081, 1080, 1107), (1110, 1111, 1081), (1108, 1109, 1078), (1114, 1115, 1113), (1108, 1111, 1110), (1113, 1115, 1117), (1118, 1121, 1120), (1119, 1122, 1124), (1119, 1123, 1121), (1127, 1129, 1125), (1128, 1127, 1125), (1132, 1133, 1131), (1129, 1132, 1131), (1135, 1137, 1134), (1137, 1140, 1139), (1135, 1138, 1146), (1148, 1140, 1137), (1141, 1149, 1146), (1148, 1151, 1143), (1146, 1148, 1147), (1152, 1151, 1149), (1138, 1140, 1143), (1151, 1148, 1146), (1134, 1136, 1124), (1133, 1139, 1138), (1119, 1130, 1131), (1132, 1129, 1123), (1125, 1130, 1119), (1123, 1129, 1127), (1134, 1131, 1135), (1137, 1133, 1136), (1145, 1147, 1137), (1133, 1132, 1124), (1153, 1155, 1154), (1156, 1157, 1153), (1163, 1159, 1158), (1154, 1160, 1166), (1167, 1160, 1154), (1165, 1164, 1161), (1166, 1163, 1161), (1163, 1166, 1160), (1169, 1177, 1176), (1179, 1178, 1170), (1181, 1180, 1175), (1172, 1173, 1169), (1170, 1175, 1174), (1168, 1170, 1171), (1174, 1175, 1173), (1177, 1178, 1179), (1169, 1173, 1180), (1181, 1175, 1170), (1156, 1169, 1171), (1167, 1174, 1172), (1158, 1159, 1172), (1174, 1167, 1154), (1183, 1185, 1184), (1179, 1152, 1150), (1142, 1168, 1176), (1179, 1170, 1144), (1208, 1202, 1201), (1187, 1191, 1192), (1192, 1200, 1196), (1194, 1193, 1189), (1198, 1208, 1194), (1190, 1189, 1187), (1186, 1187, 1189), (1194, 1192, 1191), (1196, 1198, 1197), (1195, 1197, 1190), (1201, 1199, 1192), (1200, 1207, 1204), (1206, 1209, 1208), (1206, 1205, 1204), (1203, 1204, 1205), (1208, 1209, 1207), (1213, 1212, 1210), (1204, 1210, 1212), (1207, 1213, 1211), (1203, 1205, 1198), (1208, 1200, 1199), (1215, 1217, 1216), (1184, 1185, 1215), (1216, 1237, 1184), (1218, 1237, 1216), (1185, 1217, 1215), (1086, 1118, 1120), (1086, 1090, 1126), (1128, 1091, 1087), (1090, 1128, 1126), (1127, 1087, 1088), (1099, 1098, 1163), (1166, 1100, 1101), (1103, 1162, 1161), (1164, 1165, 1105), (1099, 1158, 1154), (1103, 1161, 1163), (1166, 1164, 1105), (1112, 1113, 1187), (1189, 1115, 1114), (1117, 1193, 1191), (1116, 1191, 1187), (1189, 1193, 1117), (1103, 1105, 1114), (1188, 1165, 1162), (1112, 1186, 1162), (1165, 1188, 1114), (1068, 1069, 1001), (1003, 1004, 1072), (1073, 1007, 1005), (1006, 1073, 1072), (1000, 1003, 1072), (1073, 1005, 1001), (1224, 1220, 1219), (1226, 1228, 1222), (1227, 1228, 1226), (1243, 1229, 1228), (1221, 1227, 1225), (1222, 1240, 1221), (1227, 1221, 1230), (1231, 1240, 1228), (1233, 1231, 1229), (1231, 1232, 1230), (1221, 1235, 1230), (1225, 1226, 1222), (1230, 1232, 1243), (1229, 1231, 1228), (1218, 1239, 1238), (1238, 1239, 1224), (1247, 1240, 1236), (1245, 1235, 1241), (1234, 1235, 1245), (1247, 1241, 1235), (1247, 1229, 1242), (1245, 1246, 1242), (1244, 1243, 1245), (1247, 1246, 1245), (1232, 1245, 1243), (1247, 1236, 1233), (1233, 1236, 1232), (1250, 1251, 1249), (1255, 1251, 1252), (1248, 1252, 1250), (1257, 1258, 1255), (1259, 1260, 1256), (1262, 1283, 1249), (1262, 1261, 1256), (1307, 1270, 1269), (1273, 1310, 1276), (1267, 1272, 1271), (1276, 1263, 1265), (1257, 1264, 1266), (1269, 1270, 1268), (1265, 1258, 1257), (1264, 1268, 1270), (1264, 1257, 1271), (1273, 1265, 1266), (1281, 1282, 1280), (1274, 1278, 1275), (1279, 1281, 1280), (1275, 1278, 1281), (1263, 1276, 1272), (1257, 1256, 1267), (1263, 1261, 1258), (1263, 1267, 1256), (1248, 1256, 1252), (1288, 1283, 1262), (1260, 1284, 1262), (1293, 1294, 1290), (1292, 1297, 1295), (1290, 1292, 1291), (1296, 1295, 1293), (1295, 1297, 1294), (1286, 1289, 1291), (1296, 1293, 1285), (1285, 1293, 1289), (1291, 1295, 1288), (1260, 1286, 1284), (1249, 1283, 1259), (1253, 1298, 1254), (1303, 1254, 1298), (1299, 1300, 1303), (1253, 1302, 1301), (1304, 1305, 1298), (1302, 1303, 1305), (1300, 1299, 1306), (1308, 1309, 1311), (1275, 1312, 1309), (1313, 1314, 1278), (1279, 1280, 1316), (1318, 1282, 1281), (1275, 1279, 1315), (1317, 1281, 1278), (1312, 1314, 1313), (1318, 1317, 1315), (1313, 1311, 1309), (1322, 1323, 1320), (1323, 1321, 1320), (1326, 1323, 1322), (1324, 1325, 1319), (1329, 1330, 1282), (1330, 1329, 1327), (1334, 1336, 1335), (1320, 1321, 1324), (1335, 1340, 1325), (1337, 1336, 1326), (1337, 1340, 1335), (1324, 1321, 1334), (1325, 1340, 1339), (1337, 1326, 1338), (1339, 1338, 1326), (1337, 1338, 1339), (1307, 1306, 1271), (1308, 1310, 1273), (1274, 1309, 1308), (1310, 1311, 1277), (1253, 1268, 1299), (1300, 1269, 1254), (1290, 1327, 1280), (1282, 1330, 1292), (1297, 1330, 1332), (1290, 1294, 1332), (1330, 1297, 1292), (1219, 1220, 1183), (1220, 1185, 1183), (1184, 1223, 1219), (1351, 1341, 1342), (1344, 1347, 1345), (1347, 1348, 1346), (1352, 1349, 1350), (1349, 1344, 1350), (1346, 1357, 1355), (1346, 1355, 1350), (1350, 1344, 1343), (1343, 1345, 1350), (1361, 1359, 1358), (1364, 1365, 1411), (1362, 1363, 1365), (1362, 1370, 1366), (1362, 1369, 1370), (1369, 1411, 1371), (1359, 1363, 1362), (1346, 1361, 1360), (1378, 1381, 1380), (1379, 1375, 1376), (1381, 1384, 1382), (1382, 1385, 1386), (1384, 1387, 1382), (1390, 1391, 1388), (1385, 1382, 1388), (1387, 1389, 1388), (1395, 1393, 1394), (1376, 1396, 1397), (1393, 1398, 1396), (1398, 1397, 1396), (1376, 1393, 1396), (1404, 1381, 1403), (1401, 1403, 1402), (1681, 1384, 1404), (1384, 1405, 1387), (1406, 1408, 1409), (1409, 1410, 1406), (1406, 1410, 1388), (1408, 1406, 1389), (1407, 1389, 1387), (1373, 1374, 1342), (1350, 1392, 1393), (1394, 1392, 1354), (1350, 1353, 1392), (1378, 1400, 1402), (1376, 1400, 1378), (1341, 1351, 1376), (1413, 1416, 1415), (1415, 1419, 1420), (1413, 1415, 1414), (1415, 1416, 1419), (1424, 1425, 1423), (1426, 1427, 1425), (1430, 1684, 1427), (1431, 1434, 1435), (1433, 1437, 1434), (1441, 1436, 1435), (1431, 1432, 1430), (1683, 1433, 1429), (1686, 1437, 1685), (1439, 1685, 1437), (1685, 1439, 1433), (1446, 1448, 1447), (1450, 1446, 1451), (1446, 1445, 1451), (1445, 1447, 1444), (1442, 1449, 1445), (1452, 1442, 1686), (1454, 1453, 1442), (1455, 1449, 1454), (1455, 1456, 1451), (1437, 1442, 1441), (1437, 1686, 1442), (1433, 1439, 1437), (1422, 1423, 1418), (1415, 1424, 1422), (1390, 1388, 1459), (1459, 1460, 1457), (1388, 1462, 1459), (1459, 1465, 1474), (1463, 1465, 1459), (1462, 1463, 1459), (1468, 1466, 1467), (1475, 1689, 1473), (1474, 1473, 1471), (1469, 1479, 1474), (1465, 1466, 1474), (1469, 1476, 1479), (1476, 1481, 1480), (1482, 1496, 1484), (1489, 1490, 1487), (1486, 1488, 1487), (1487, 1488, 1489), (1482, 1486, 1485), (1491, 1690, 1477), (1494, 1495, 1484), (1495, 1493, 1484), (1499, 1497, 1496), (1500, 1499, 1498), (1496, 1495, 1494), (1484, 1496, 1494), (1480, 1484, 1479), (1493, 1491, 1492), (1502, 1503, 1501), (1506, 1504, 1507), (1504, 1510, 1502), (1502, 1511, 1508), (1501, 1505, 1529), (1471, 1472, 1459), (1472, 1460, 1459), (1517, 1513, 1512), (1514, 1518, 1513), (1515, 1516, 1514), (1521, 1522, 1520), (1517, 1520, 1523), (1451, 1520, 1517), (1517, 1524, 1490), (1524, 1526, 1490), (1526, 1692, 1490), (1528, 1526, 1524), (1515, 1514, 1490), (1522, 1528, 1523), (1506, 1507, 1505), (1505, 1507, 1529), (1500, 1498, 1525), (1457, 1458, 1391), (1461, 1462, 1410), (1410, 1462, 1388), (1519, 1512, 1688), (1521, 1451, 1456), (1365, 1412, 1411), (1411, 1417, 1371), (1489, 1515, 1490), (1490, 1525, 1498), (1535, 1693, 1533), (1531, 1536, 1533), (1531, 1538, 1536), (1532, 1534, 1531), (1531, 1543, 1532), (1548, 1543, 1544), (1537, 1548, 1533), (1542, 1550, 1538), (1538, 1550, 1549), (1546, 1551, 1545), (1545, 1553, 1552), (1533, 1548, 1544), (1508, 1511, 1510), (1534, 1556, 1540), (1534, 1540, 1538), (1558, 1559, 1698), (1554, 1631, 1553), (1561, 1586, 1585), (1565, 1566, 1564), (1564, 1566, 1562), (1567, 1568, 1695), (1567, 1553, 1574), (1631, 1696, 1553), (1573, 1562, 1569), (1579, 1577, 1578), (1581, 1575, 1577), (1582, 1580, 1575), (1572, 1569, 1567), (1578, 1576, 1570), (1576, 1577, 1574), (1574, 1577, 1575), (1570, 1576, 1574), (1585, 1587, 1589), (1592, 1623, 1591), (1589, 1591, 1585), (1699, 1589, 1590), (1593, 1594, 1589), (1574, 1596, 1599), (1603, 1606, 1605), (1600, 1599, 1597), (1574, 1602, 1601), (1590, 1589, 1600), (1605, 1604, 1601), (1574, 1597, 1596), (1601, 1604, 1574), (1607, 1608, 1612), (1574, 1583, 1607), (1583, 1609, 1607), (1610, 1608, 1607), (1614, 1611, 1613), (1612, 1617, 1615), (1615, 1616, 1613), (1617, 1618, 1615), (1615, 1618, 1616), (1616, 1614, 1613), (1611, 1606, 1603), (1587, 1588, 1565), (1564, 1599, 1589), (1575, 1580, 1574), (1584, 1583, 1582), (1695, 1694, 1552), (1564, 1573, 1574), (1626, 1627, 1625), (1620, 1624, 1625), (1620, 1619, 1626), (1560, 1622, 1619), (1630, 1629, 1627), (1627, 1628, 1625), (1625, 1628, 1560), (1630, 1627, 1622), (1585, 1621, 1560), (1631, 1633, 1632), (1634, 1635, 1703), (1640, 1641, 1638), (1638, 1641, 1639), (1636, 1639, 1634), (1554, 1633, 1631), (1644, 1642, 1643), (1647, 1648, 1646), (1647, 1645, 1642), (1656, 1655, 1654), (1649, 1650, 1612), (1653, 1654, 1657), (1652, 1656, 1653), (1649, 1652, 1650), (1650, 1653, 1657), (1675, 1661, 1659), (1659, 1672, 1657), (1659, 1661, 1663), (1665, 1663, 1661), (1663, 1664, 1659), (1671, 1670, 1668), (1670, 1704, 1666), (1666, 1667, 1612), (1674, 1671, 1657), (1657, 1668, 1666), (1655, 1660, 1658), (1676, 1675, 1646), (1637, 1638, 1659), (1658, 1660, 1640), (1636, 1675, 1659), (1645, 1646, 1636), (1633, 1645, 1636), (1676, 1662, 1661), (1547, 1694, 1546), (1610, 1651, 1649), (1608, 1649, 1612), (1342, 1349, 1352), (1344, 1356, 1677), (1344, 1677, 1348), (1342, 1354, 1344), (1372, 1413, 1679), (1413, 1365, 1363), (1377, 1681, 1379), (1379, 1374, 1375), (1383, 1386, 1681), (1395, 1394, 1342), (1399, 1398, 1374), (1374, 1398, 1342), (1398, 1395, 1342), (1401, 1399, 1374), (1394, 1354, 1342), (1403, 1401, 1379), (1379, 1401, 1374), (1458, 1408, 1407), (1458, 1409, 1408), (1421, 1416, 1413), (1685, 1683, 1684), (1436, 1686, 1435), (1435, 1686, 1685), (1455, 1452, 1444), (1447, 1455, 1444), (1452, 1686, 1436), (1685, 1438, 1683), (1460, 1461, 1458), (1460, 1467, 1464), (1460, 1464, 1461), (1475, 1476, 1470), (1689, 1467, 1460), (1475, 1468, 1467), (1495, 1486, 1483), (1488, 1497, 1478), (1497, 1488, 1486), (1499, 1500, 1497), (1493, 1495, 1690), (1530, 1509, 1508), (1526, 1522, 1692), (1458, 1461, 1409), (1521, 1456, 1688), (1413, 1412, 1365), (1542, 1539, 1535), (1537, 1693, 1532), (1697, 1551, 1546), (1539, 1555, 1532), (1557, 1555, 1698), (1598, 1696, 1568), (1598, 1579, 1578), (1581, 1579, 1598), (1598, 1578, 1571), (1586, 1592, 1590), (1600, 1597, 1598), (1604, 1605, 1598), (1609, 1584, 1598), (1611, 1609, 1598), (1667, 1610, 1611), (1614, 1616, 1611), (1606, 1611, 1605), (1590, 1600, 1565), (1598, 1582, 1581), (1600, 1598, 1565), (1702, 1701, 1700), (1701, 1623, 1561), (1630, 1623, 1701), (1561, 1623, 1586), (1639, 1644, 1635), (1643, 1551, 1697), (1670, 1652, 1651), (1670, 1655, 1656), (1670, 1656, 1652), (1665, 1662, 1676), (1673, 1665, 1655), (1673, 1664, 1665), (1704, 1670, 1610), (1670, 1673, 1655), (1670, 1674, 1673), (1665, 1641, 1640), (1639, 1648, 1644), (1694, 1695, 1546), (568, 569, 894), (896, 570, 558), (896, 894, 569), (568, 894, 559), (889, 896, 558), (955, 956, 611), (953, 955, 614), (960, 616, 611), (399, 629, 392), (629, 396, 392), (630, 631, 403), (403, 631, 626), (634, 406, 407), (636, 638, 418), (428, 640, 429), (434, 641, 642), (640, 641, 433), (413, 638, 401), (459, 462, 292), (466, 645, 462), (646, 648, 466), (471, 650, 651), (476, 654, 652), (470, 654, 476), (652, 646, 466), (483, 484, 635), (419, 483, 635), (668, 667, 669), (866, 699, 695), (703, 867, 701), (694, 867, 703), (725, 727, 726), (762, 755, 748), (788, 787, 870), (795, 873, 790), (822, 875, 798), (877, 820, 821), (829, 877, 827), (879, 831, 833), (881, 838, 846), (851, 852, 850), (852, 856, 855), (884, 854, 880), (861, 886, 859), (845, 844, 832), (1367, 1678, 1677), (1679, 1680, 1370), (1680, 1368, 1366), (1388, 1682, 1386), (1377, 1382, 1383), (1421, 1683, 1429), (1440, 1687, 1436), (1440, 1443, 1444), (1457, 1460, 1458), (1461, 1464, 1463), (1481, 1483, 1482), (1504, 1506, 1509), (1508, 1503, 1502), (1537, 1543, 1548), (1542, 1541, 1549), (1532, 1555, 1534), (1555, 1557, 1534), (1557, 1559, 1558), (1560, 1700, 1561), (1629, 1702, 1628), (1643, 1633, 1551)])
me_cutext_001.use_remesh_preserve_volume = False
me_cutext_001.use_remesh_preserve_attributes = False
me_cutext_001.use_mirror_vertex_groups = False
me_cutext_001.auto_texspace = False
me_cutext_001.update()

# ---- objects
ob_text_001 = bpy.data.objects.new('Text.001', me_cutext_001)

# ---- transforms, parenting, visibility, modifiers, constraints
ob_text_001.location = (0.212, 1.081, 0.0)
ob_text_001.scale = (1.771, 1.771, 1.771)
ob_text_001.lineart.crease_threshold = 0.0

# ---- collection membership
col_collection_1.objects.link(ob_text_001)

# ---- scene / render settings (as saved in the file)
scene.frame_start = 1; scene.frame_end = 250; scene.frame_set(1)
scene.render.engine = 'BLENDER_EEVEE_NEXT'
scene.render.resolution_percentage = 50
scene.render.dither_intensity = 0.0
scene.cycles.use_denoising = False
scene.cycles.samples = 128
scene.cycles.sampling_pattern = 'TABULATED_SOBOL'
scene.cycles.use_adaptive_sampling = False
scene.cycles.use_light_tree = False
scene.cycles.blur_glossy = 0.0
scene.cycles.sample_clamp_indirect = 0.0
scene.view_settings.view_transform = 'Standard'
bpy.context.view_layer.update()

# ---- added for rendering (the .blend has no active camera and no usable light): camera, sun
cam_auto = bpy.data.cameras.new('AutoCamera')
cam_auto.lens = 50.0
cam_auto.sensor_width = 36.0
cam_auto.clip_end = 1000.0
ob_auto_camera = bpy.data.objects.new('AutoCamera', cam_auto)
scene.collection.objects.link(ob_auto_camera)
ob_auto_camera.location = (9.49919, -11.4704, 7.67795)
ob_auto_camera.rotation_euler = (1.09748, -7.21219e-08, 0.694738)
scene.camera = ob_auto_camera
light_auto_sun = bpy.data.lights.new('AutoSun', 'SUN')
light_auto_sun.energy = 3.0
light_auto_sun.angle = 0.0523599
ob_auto_sun = bpy.data.objects.new('AutoSun', light_auto_sun)
scene.collection.objects.link(ob_auto_sun)
ob_auto_sun.rotation_euler = (0.872665, 0.174533, 0.523599)
bpy.context.view_layer.update()
